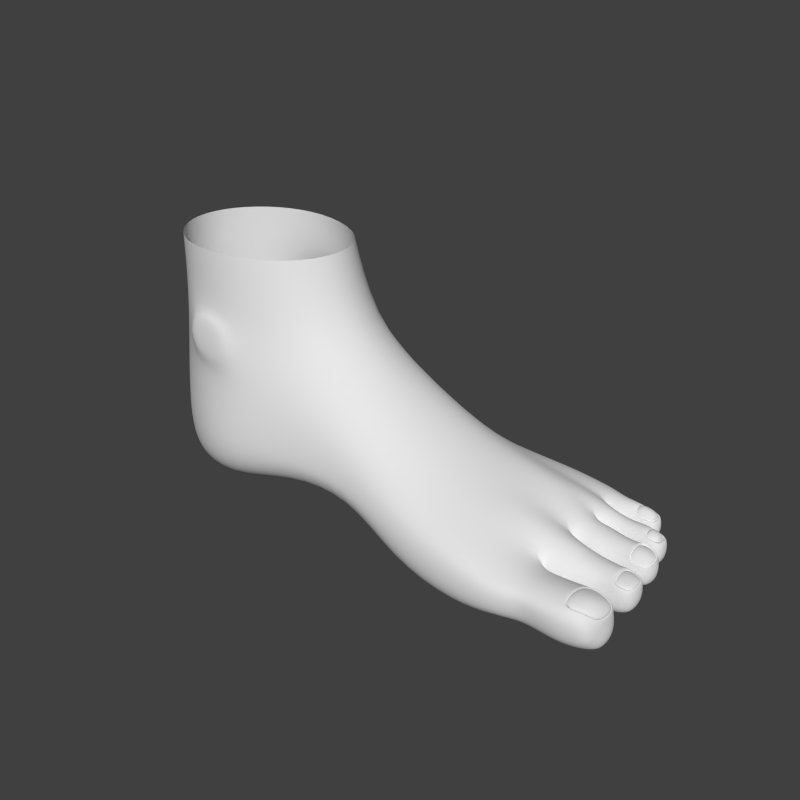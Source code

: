 # Source: foot.blend  (saved by Blender 2.71.0; exported with 4.5.12 LTS)
import bpy
from mathutils import Matrix  # noqa: F401  (used for matrix-valued properties, if any)

bpy.ops.wm.read_factory_settings(use_empty=True)
scene = bpy.context.scene
scene.name = 'Scene'

# ---- collections
col_collection_1 = bpy.data.collections.new('Collection 1'); scene.collection.children.link(col_collection_1)

# ---- materials (node trees are filled in below, after node groups)
mat_wired = bpy.data.materials.new('WIRED')
mat_wired.alpha_threshold = 0.0
mat_wired.use_transparent_shadow = False
mat_wired.roughness = 0.5
mat_wired.specular_intensity = 0.0
mat_wired.line_color = (0.0, 0.0, 0.0, 1.0)

# ---- material node trees

# ---- world
world_world = bpy.data.worlds.new('World'); scene.world = world_world
world_world.color = (0.05088, 0.05088, 0.05088)
world_world.use_sun_shadow = False
world_world.sun_shadow_jitter_overblur = 0.0
world_world.cycles.sampling_method = 'MANUAL'
world_world.cycles.sample_map_resolution = 256

# ---- meshes
me_circle_002 = bpy.data.meshes.new('Circle.002')
me_circle_002.from_pydata([(0.1477, 0.8378, 0.4534), (-0.312, 0.7826, 0.4534), (-0.6462, 0.4603, 0.4523), (-0.3483, -0.7747, 0.4534), (0.0851, -0.862, 0.4534), (0.6134, -0.5822, 0.4348), (0.8362, -0.002115, 0.4549), (0.6379, 0.569, 0.4359), (0.3589, 0.8746, -0.1174), (-0.3994, 0.7768, -0.092), (-0.6721, 0.4721, -0.2623), (-0.2641, -0.8163, -0.2597), (0.2322, -0.8396, -0.3029), (0.7655, -0.6191, -0.4151), (0.976, -0.003777, -0.2708), (0.7819, 0.6039, -0.4032), (0.3628, 1.014, -0.9976), (-0.4112, 0.8162, -0.9651), (-0.7118, 0.4832, -0.816), (-0.2705, -0.8444, -0.8185), (0.2341, -0.9364, -0.8675), (0.7444, -0.8673, -0.9648), (1.352, -0.4637, -0.8805), (0.7577, 0.8578, -0.9148), (1.389, -0.01327, -0.7675), (1.354, 0.4516, -0.8537), (0.18, 1.007, -2.147), (0.1114, -0.8525, -2.197), (0.1737, 1.095, -1.464), (-0.333, 0.8564, -1.471), (-0.7525, 0.4933, -1.464), (-0.381, -0.8318, -1.476), (0.1098, -1.108, -1.494), (0.745, -0.9179, -1.548), (1.997, -0.4361, -1.354), (0.7569, 0.947, -1.422), (1.924, 0.03385, -1.242), (1.996, 0.4109, -1.314), (-0.3723, -0.7745, -2.158), (-0.3241, 0.7498, -2.185), (0.7462, -0.7561, -1.899), (0.7639, 0.7502, -1.943), (-0.3281, -0.3596, -2.376), (-0.3042, 0.4705, -2.361), (0.1746, 0.5751, -2.322), (0.06392, -0.5314, -2.349), (0.7452, -0.4531, -1.968), (0.7676, 0.3759, -2.129), (0.155, 0.02121, -2.383), (-0.6795, -0.4562, -0.2612), (-0.3186, 0.04428, -2.409), (-0.655, -0.4446, 0.4525), (0.7574, -0.01592, -2.08), (-0.7203, -0.4664, -0.8152), (-0.7625, -0.47, -1.467), (-0.7229, -0.3985, -2.123), (-0.7171, 0.4474, -2.146), (-0.5899, -0.34, -2.298), (-0.6196, 0.3346, -2.317), (-0.769, 0.008455, 0.4509), (-0.7996, 0.008583, -0.2664), (-0.8515, 0.00924, -0.8197), (-0.9083, 0.01353, -1.46), (-0.8554, 0.02446, -2.121), (-0.6677, 0.001597, -2.32), (-0.915, 0.02834, -1.859), (-0.7636, -0.4435, -1.877), (-0.7565, 0.4956, -1.877), (0.1811, 1.125, -1.882), (0.7627, 0.8931, -1.709), (0.1095, -1.081, -1.941), (-0.3847, -0.8582, -1.911), (0.7441, -0.8783, -1.721), (-0.3313, 0.8521, -1.907), (-0.3416, -0.5332, -2.313), (1.331, -0.7754, -1.218), (1.331, 0.7714, -1.112), (1.904, -0.8569, -1.518), (1.894, 0.6964, -1.417), (1.328, -0.7965, -1.737), (1.33, 0.9661, -1.594), (1.895, -0.9945, -2.076), (1.885, 1.004, -1.658), (1.328, -0.6786, -1.95), (1.336, 0.8675, -1.797), (1.895, -0.8894, -2.27), (1.886, 1.023, -1.833), (1.327, -0.4399, -2.015), (1.418, 0.5043, -2.08), (1.903, -0.6765, -2.361), (1.913, 0.8328, -2.066), (1.342, 0.04759, -2.026), (2.0, -0.2194, -2.328), (1.328, 0.9044, -1.43), (1.885, 0.8791, -1.571), (1.329, -0.8251, -1.649), (1.895, -0.9975, -1.767), (2.672, -0.4534, -1.578), (2.505, 0.03902, -1.457), (2.679, 0.4747, -1.529), (2.497, -0.9791, -1.714), (2.446, 0.7454, -1.593), (2.495, -1.092, -2.101), (2.434, 1.176, -1.754), (2.495, -1.015, -2.267), (2.435, 1.205, -1.914), (2.497, -0.8723, -2.385), (2.446, 0.939, -2.149), (2.531, -0.2415, -2.462), (2.433, 0.9353, -1.64), (2.495, -1.074, -1.845), (2.867, -0.418, -1.765), (2.892, 0.08005, -1.725), (2.945, 0.4677, -1.707), (2.826, -0.9512, -1.803), (2.893, 0.7783, -1.734), (2.823, -1.053, -2.112), (2.824, 1.139, -1.788), (2.822, -0.9717, -2.215), (2.826, 1.166, -1.908), (2.821, -0.8238, -2.288), (2.833, 0.9799, -2.095), (2.876, -0.2055, -2.24), (2.831, 0.9383, -1.722), (2.825, -1.069, -1.892), (2.532, 0.3079, -1.462), (2.529, -0.2436, -1.482), (2.528, -0.693, -1.596), (2.518, 0.5858, -1.517), (2.884, 0.3009, -1.655), (2.87, -0.1687, -1.613), (2.831, -0.7291, -1.73), (2.913, 0.6317, -1.673), (2.022, 0.2942, -2.289), (2.861, 0.8114, -2.109), (2.069, 0.6171, -2.331), (2.533, 0.6977, -2.299), (2.882, 0.6014, -2.152), (2.912, 0.424, -2.102), (2.532, 0.4257, -2.339), (2.533, 0.07522, -2.369), (2.67, 0.2497, -2.371), (2.901, 0.2698, -2.142), (2.894, 0.08437, -2.109), (2.831, -0.618, -2.297), (2.529, -0.6108, -2.478), (2.86, -0.446, -2.201), (2.677, -0.4546, -2.473), (2.919, 0.7305, -2.076), (2.919, 0.9656, -1.728), (2.919, 1.086, -1.809), (2.922, 1.104, -1.905), (2.93, 1.003, -2.077), (2.94, 0.853, -2.087), (2.946, 0.7487, -2.019), (2.931, 0.785, -1.791), (3.033, 0.6409, -1.716), (2.994, 0.7518, -1.791), (3.0, 0.7145, -2.017), (3.034, 0.5805, -2.124), (3.033, 0.4622, -2.02), (3.034, 0.5043, -1.78), (2.99, 0.2816, -1.694), (3.005, 0.4509, -1.763), (2.996, 0.4242, -2.029), (2.996, 0.2695, -2.166), (2.991, 0.1166, -2.05), (2.99, 0.1234, -1.79), (3.038, -0.1445, -1.663), (3.032, 0.05567, -1.79), (3.032, 0.04635, -2.066), (3.038, -0.1445, -2.216), (3.015, -0.4138, -2.111), (3.032, -0.3657, -1.796), (2.994, -0.7423, -1.76), (2.992, -0.4649, -1.833), (2.973, -0.4734, -2.154), (2.974, -0.6216, -2.285), (2.973, -0.7989, -2.267), (2.975, -0.9023, -2.208), (2.981, -0.9809, -2.114), (2.993, -0.9957, -1.9), (2.994, -0.9345, -1.821), (3.008, 0.949, -1.731), (3.008, 1.069, -1.818), (3.011, 1.089, -1.917), (3.02, 1.018, -2.078), (3.03, 0.8892, -2.13), (3.019, 0.7589, -2.02), (3.002, 0.7976, -1.791), (3.132, 0.648, -1.757), (3.131, 0.7631, -1.839), (3.144, 0.7152, -2.114), (3.151, 0.5826, -2.186), (3.138, 0.4847, -2.098), (3.129, 0.5275, -1.798), (3.104, 0.2787, -1.737), (3.092, 0.4498, -1.756), (3.099, 0.4301, -2.061), (3.109, 0.2667, -2.188), (3.091, 0.1097, -2.056), (3.09, 0.1165, -1.792), (3.153, -0.1257, -1.748), (3.153, 0.02887, -1.805), (3.153, 0.01865, -2.095), (3.153, -0.137, -2.212), (3.136, -0.3184, -2.131), (3.141, -0.334, -1.804), (3.106, -0.7467, -1.752), (3.096, -0.4638, -1.836), (3.077, -0.4357, -2.167), (3.092, -0.5908, -2.31), (3.091, -0.7707, -2.287), (3.092, -0.8861, -2.223), (3.106, -0.9741, -2.121), (3.106, -1.002, -1.897), (3.106, -0.9381, -1.815), (3.111, 0.9526, -1.739), (3.111, 1.068, -1.827), (3.114, 1.093, -1.933), (3.122, 1.023, -2.092), (3.132, 0.8922, -2.139), (3.133, 0.7789, -2.091), (3.114, 0.8256, -1.823), (3.232, 0.6495, -1.752), (3.229, 0.7614, -1.832), (3.244, 0.7127, -2.113), (3.243, 0.5822, -2.18), (3.238, 0.4802, -2.115), (3.23, 0.5218, -1.797), (3.228, 0.2745, -1.738), (3.232, 0.4429, -1.807), (3.241, 0.4184, -2.129), (3.234, 0.2617, -2.195), (3.229, 0.1162, -2.118), (3.227, 0.1243, -1.849), (3.28, -0.1297, -1.757), (3.281, 0.03525, -1.84), (3.281, 0.02417, -2.123), (3.28, -0.1419, -2.24), (3.28, -0.3007, -2.185), (3.28, -0.3041, -1.838), (3.294, -0.7252, -1.736), (3.294, -0.4296, -1.845), (3.294, -0.3802, -2.253), (3.294, -0.5538, -2.364), (3.293, -0.7271, -2.343), (3.294, -0.8747, -2.266), (3.293, -0.9872, -2.145), (3.294, -1.021, -1.896), (3.294, -0.9463, -1.804), (3.118, 0.9515, -1.77), (3.213, 1.054, -1.833), (3.218, 1.071, -1.937), (3.224, 1.012, -2.075), (3.234, 0.8942, -2.111), (3.234, 0.7887, -2.071), (3.216, 0.8316, -1.827), (3.327, 0.6439, -1.753), (3.326, 0.7557, -1.827), (3.34, 0.7078, -2.103), (3.34, 0.5797, -2.165), (3.334, 0.4771, -2.105), (3.326, 0.5177, -1.792), (3.356, 0.2681, -1.739), (3.359, 0.434, -1.802), (3.368, 0.4098, -2.119), (3.362, 0.2538, -2.179), (3.356, 0.11, -2.108), (3.355, 0.1186, -1.844), (3.405, -0.14, -1.76), (3.405, 0.02557, -1.836), (3.405, 0.01482, -2.113), (3.405, -0.1507, -2.221), (3.405, -0.3092, -2.174), (3.405, -0.3155, -1.833), (3.459, -0.4621, -1.86), (3.459, -0.4168, -2.231), (3.461, -0.5635, -2.325), (3.459, -0.728, -2.314), (3.459, -0.8504, -2.239), (3.455, -0.9442, -2.127), (3.455, -0.9662, -1.885), (3.457, -0.8871, -1.803), (3.292, 0.9413, -1.841), (3.281, 1.025, -1.847), (3.295, 1.021, -1.93), (3.29, 0.9931, -2.04), (3.305, 0.9052, -2.049), (3.297, 0.8198, -2.039), (3.283, 0.853, -1.844), (3.326, 0.6419, -1.79), (3.403, 0.739, -1.835), (3.416, 0.696, -2.085), (3.417, 0.5798, -2.132), (3.411, 0.4818, -2.085), (3.403, 0.518, -1.804), (3.358, 0.2704, -1.765), (3.461, 0.4084, -1.816), (3.469, 0.386, -2.098), (3.466, 0.2448, -2.143), (3.458, 0.1127, -2.09), (3.456, 0.1222, -1.852), (3.421, -0.1385, -1.815), (3.504, 0.003374, -1.847), (3.504, -0.004863, -2.093), (3.506, -0.1605, -2.178), (3.504, -0.3141, -2.146), (3.504, -0.3268, -1.846), (3.56, -0.6517, -1.914), (3.543, -0.497, -1.917), (3.542, -0.4607, -2.2), (3.564, -0.5941, -2.247), (3.549, -0.7301, -2.261), (3.556, -0.8071, -2.173), (3.532, -0.8841, -2.087), (3.53, -0.8783, -1.986), (3.539, -0.7976, -1.914), (3.462, 0.6208, -1.829), (3.454, 0.7042, -1.85), (3.464, 0.6705, -2.052), (3.47, 0.5844, -2.068), (3.46, 0.5051, -2.051), (3.454, 0.5343, -1.829), (3.534, 0.2525, -1.844), (3.525, 0.3581, -1.837), (3.531, 0.3413, -2.063), (3.538, 0.2412, -2.08), (3.523, 0.14, -2.06), (3.521, 0.1477, -1.862), (3.578, -0.1709, -1.854), (3.567, -0.0423, -1.864), (3.567, -0.04971, -2.071), (3.578, -0.1733, -2.108), (3.569, -0.2646, -2.1), (3.566, -0.2912, -1.868), (2.933, 0.7557, -1.894), (2.939, 0.7424, -1.884), (2.985, 0.7582, -1.891), (3.01, 0.7523, -1.896), (3.135, 0.7698, -1.971), (3.124, 0.7727, -1.952), (3.235, 0.7683, -1.964), (3.227, 0.7847, -1.945), (3.333, 0.7626, -1.957), (3.301, 0.8313, -1.936), (3.413, 0.7444, -1.953), (3.47, 0.694, -1.938), (3.591, -0.6454, -2.087), (3.238, 0.4676, -1.946), (3.232, 0.4717, -1.944), (3.152, 0.06061, -1.944), (3.088, 0.08196, -1.922), (3.007, 0.4639, -1.884), (3.032, 0.4604, -1.881), (2.947, 0.09457, -1.921), (2.975, 0.4519, -1.886), (3.094, 0.4716, -1.9), (3.12, 0.4765, -1.923), (3.036, 0.08469, -1.923), (2.994, 0.09213, -1.92), (3.365, 0.4592, -1.939), (3.33, 0.4687, -1.936), (3.281, 0.06958, -1.969), (3.225, 0.08193, -1.976), (3.562, 0.2446, -1.954), (3.578, -0.03937, -1.953), (3.533, 0.1358, -1.946), (3.54, 0.3559, -1.921), (3.467, 0.5128, -1.926), (3.506, 0.03433, -1.961), (3.459, 0.08604, -1.966), (3.468, 0.4322, -1.941), (3.409, 0.4744, -1.934), (3.405, 0.05973, -1.962), (3.355, 0.07902, -1.969), (3.131, -0.3764, -1.964), (2.988, -0.4223, -1.992), (3.027, -0.4164, -1.967), (2.914, -0.385, -1.984), (3.578, -0.2894, -1.975), (3.544, -0.4608, -2.052), (3.506, -0.35, -1.995), (3.456, -0.3836, -2.035), (3.405, -0.3473, -2.001), (3.294, -0.3413, -2.038), (3.28, -0.3344, -2.009), (3.094, -0.383, -1.991), (3.487, 0.6014, -1.941), (3.603, -0.178, -1.977), (3.323, 0.926, -1.937), (0.269, 1.092, -0.3011), (-0.1401, 1.039, -0.2874), (0.2711, 1.152, -0.776), (-0.1465, 1.06, -0.7585), (-0.3011, -0.8785, -0.1878), (0.1952, -0.9017, -0.231), (-0.3074, -0.9066, -0.7466), (0.1972, -0.9985, -0.7956), (3.304, -0.7217, -1.744), (3.304, -0.4473, -1.845), (3.304, -0.9269, -1.806), (3.306, -0.7188, -1.761), (3.457, -0.4775, -1.858), (3.455, -0.8719, -1.805), (3.551, -0.6534, -1.909), (3.535, -0.5098, -1.911), (3.531, -0.7889, -1.909), (3.316, -0.7173, -1.772), (3.316, -0.4693, -1.863), (3.316, -0.9028, -1.828), (3.315, -0.7171, -1.735), (3.455, -0.4965, -1.875), (3.453, -0.8531, -1.827), (3.54, -0.6556, -1.921), (3.525, -0.5258, -1.923), (3.522, -0.778, -1.921), (3.306, -0.4627, -1.855), (3.306, -0.9104, -1.819), (3.456, -0.4909, -1.868), (3.454, -0.859, -1.818), (3.548, -0.6551, -1.915), (3.532, -0.521, -1.917), (3.529, -0.7815, -1.915), (3.315, -0.461, -1.83), (3.315, -0.9086, -1.794), (3.466, -0.6829, -1.749), (3.465, -0.4892, -1.842), (3.463, -0.8573, -1.793), (3.557, -0.6534, -1.89), (3.541, -0.5193, -1.892), (3.537, -0.7798, -1.89), (3.416, -0.1422, -1.769), (3.416, 0.001981, -1.835), (3.416, -0.295, -1.833), (3.429, -0.1377, -1.789), (3.503, -0.01735, -1.845), (3.502, -0.3048, -1.844), (3.567, -0.1691, -1.851), (3.557, -0.05712, -1.86), (3.557, -0.2738, -1.864), (3.421, -0.01965, -1.851), (3.42, -0.2763, -1.85), (3.356, 0.2681, -1.739), (3.498, -0.03558, -1.857), (3.502, -0.2824, -1.858), (3.559, -0.1705, -1.861), (3.551, -0.07095, -1.866), (3.55, -0.2568, -1.868), (3.429, -0.01449, -1.827), (3.427, -0.2805, -1.825), (3.515, -0.1505, -1.803), (3.508, -0.03101, -1.832), (3.512, -0.2868, -1.833), (3.572, -0.1708, -1.837), (3.563, -0.06766, -1.842), (3.562, -0.2603, -1.844), (3.359, 0.434, -1.802), (3.355, 0.1186, -1.844), (3.363, 0.269, -1.762), (3.461, 0.4084, -1.816), (3.456, 0.1222, -1.852), (3.534, 0.2525, -1.844), (3.525, 0.3581, -1.837), (3.521, 0.1477, -1.862), (3.362, 0.4252, -1.825), (3.357, 0.131, -1.864), (3.373, 0.2674, -1.75), (3.456, 0.4013, -1.837), (3.452, 0.1343, -1.871), (3.525, 0.2559, -1.864), (3.516, 0.3544, -1.857), (3.513, 0.1582, -1.881), (3.366, 0.4167, -1.819), (3.362, 0.1359, -1.856), (3.451, 0.3939, -1.83), (3.447, 0.1391, -1.863), (3.512, 0.2552, -1.856), (3.505, 0.3492, -1.849), (3.501, 0.1618, -1.872), (3.376, 0.4138, -1.806), (3.372, 0.1354, -1.843), (3.459, 0.2613, -1.767), (3.46, 0.3912, -1.817), (3.456, 0.1386, -1.85), (3.521, 0.2537, -1.843), (3.513, 0.3468, -1.836), (3.51, 0.1611, -1.859), (3.317, 0.6429, -1.783), (3.315, 0.7391, -1.846), (3.316, 0.5342, -1.817), (3.338, 0.6457, -1.761), (3.381, 0.7248, -1.853), (3.382, 0.5344, -1.827), (3.433, 0.623, -1.848), (3.426, 0.6948, -1.867), (3.425, 0.5485, -1.848), (3.325, 0.7219, -1.843), (3.326, 0.5514, -1.818), (3.106, 0.9522, -1.763), (3.38, 0.7099, -1.849), (3.38, 0.5517, -1.826), (3.423, 0.6253, -1.844), (3.417, 0.685, -1.86), (3.417, 0.5633, -1.844), (3.337, 0.7257, -1.814), (3.337, 0.5553, -1.789), (3.393, 0.6386, -1.776), (3.392, 0.7138, -1.82), (3.392, 0.5555, -1.798), (3.434, 0.6292, -1.815), (3.428, 0.6888, -1.831), (3.428, 0.5672, -1.815), (3.106, 1.059, -1.846), (3.109, 0.8339, -1.842), (3.131, 0.9525, -1.745), (3.202, 1.046, -1.851), (3.205, 0.8394, -1.845), (3.276, 0.9417, -1.859), (3.265, 1.02, -1.864), (3.268, 0.8594, -1.862), (3.118, 1.045, -1.842), (3.12, 0.8489, -1.838), (3.201, 1.033, -1.846), (3.203, 0.8536, -1.841), (3.264, 0.9423, -1.853), (3.255, 1.01, -1.857), (3.257, 0.871, -1.855), (3.131, 1.046, -1.817), (3.134, 0.8499, -1.813), (3.216, 0.9487, -1.751), (3.214, 1.034, -1.822), (3.217, 0.8546, -1.816), (3.278, 0.9433, -1.828), (3.269, 1.011, -1.832), (3.271, 0.872, -1.83)], [], [(4, 5, 13, 12), (6, 7, 15, 14), (1, 2, 10, 9), (3, 4, 12, 11), (5, 6, 14, 13), (0, 1, 9, 8), (7, 0, 8, 15), (51, 3, 11, 49), (9, 10, 18, 17), (19, 11, 395, 397), (16, 8, 391, 393), (15, 8, 16, 23), (49, 11, 19, 53), (12, 13, 21, 20), (69, 68, 26, 41), (41, 26, 44, 47), (42, 45, 48, 50), (20, 21, 33, 32), (68, 73, 39, 26), (70, 72, 40, 27), (16, 17, 29, 28), (24, 25, 37, 36), (17, 18, 30, 29), (22, 24, 36, 34), (23, 16, 28, 35), (53, 19, 31, 54), (71, 70, 27, 38), (19, 20, 32, 31), (44, 43, 50, 48), (27, 40, 46, 45), (50, 64, 57, 42), (38, 27, 45, 74), (26, 39, 43, 44), (58, 64, 50, 43), (60, 49, 53, 61), (59, 51, 49, 60), (45, 46, 52, 48), (47, 44, 48, 52), (61, 53, 54, 62), (73, 67, 56, 39), (65, 63, 56, 67), (71, 66, 54, 31), (39, 56, 58, 43), (64, 63, 55, 57), (74, 57, 55, 38), (10, 60, 61, 18), (2, 59, 60, 10), (18, 61, 62, 30), (66, 55, 63, 65), (58, 56, 63, 64), (29, 30, 67, 73), (31, 32, 70, 71), (38, 55, 66, 71), (62, 65, 67, 30), (32, 33, 72, 70), (28, 29, 73, 68), (35, 28, 68, 69), (54, 66, 65, 62), (74, 45, 42), (57, 74, 42), (22, 34, 77, 75), (37, 25, 76, 78), (94, 93, 80, 82), (95, 96, 81, 79), (79, 81, 85, 83), (82, 80, 84, 86), (86, 84, 88, 90), (83, 85, 89, 87), (91, 87, 89, 92), (88, 91, 92, 133), (78, 76, 93, 94), (75, 77, 96, 95), (15, 25, 24, 14), (14, 24, 22, 13), (13, 22, 75, 21), (21, 75, 95, 33), (33, 95, 79, 72), (72, 79, 83, 40), (40, 83, 87, 46), (46, 87, 91, 52), (52, 91, 88, 47), (47, 88, 84, 41), (41, 84, 80, 69), (69, 80, 93, 35), (35, 93, 76, 23), (23, 76, 25, 15), (85, 81, 102, 104), (94, 82, 103, 109), (78, 94, 109, 101), (133, 92, 108, 140), (36, 37, 125, 98), (81, 96, 110, 102), (37, 78, 101, 128), (86, 90, 107, 105), (92, 89, 106, 145), (89, 85, 104, 106), (82, 86, 105, 103), (96, 77, 100, 110), (140, 108, 122, 143), (102, 110, 124, 116), (125, 99, 113, 129), (145, 106, 120, 144), (104, 102, 116, 118), (126, 98, 112, 130), (109, 103, 117, 123), (103, 105, 119, 117), (127, 97, 111, 131), (110, 100, 114, 124), (105, 107, 121, 119), (128, 101, 115, 132), (106, 104, 118, 120), (101, 109, 123, 115), (98, 125, 129, 112), (97, 126, 130, 111), (100, 127, 131, 114), (99, 128, 132, 113), (34, 36, 98, 126), (77, 34, 127, 100), (37, 128, 99, 125), (34, 126, 97, 127), (90, 88, 133, 135), (107, 136, 134, 121), (90, 135, 136, 107), (134, 136, 137, 148), (136, 139, 138, 137), (135, 133, 139, 136), (139, 133, 140, 141), (139, 141, 142, 138), (141, 140, 143, 142), (147, 145, 144, 146), (108, 92, 145, 147), (108, 147, 146, 122), (357, 198, 232, 349), (358, 195, 229, 350), (340, 192, 226, 342), (339, 189, 223, 341), (185, 186, 220, 219), (170, 171, 205, 204), (117, 150, 149, 123), (119, 151, 150, 117), (121, 152, 151, 119), (134, 153, 152, 121), (148, 154, 153, 134), (336, 337, 154, 148), (123, 149, 155, 115), (167, 162, 196, 201), (115, 157, 156, 132), (336, 338, 157, 115), (137, 159, 158, 148), (138, 160, 159, 137), (356, 354, 160, 138), (132, 156, 161, 113), (164, 165, 199, 198), (113, 163, 162, 129), (356, 353, 163, 113), (142, 165, 164, 138), (143, 166, 165, 142), (355, 360, 166, 143), (129, 162, 167, 112), (161, 156, 190, 195), (112, 169, 168, 130), (355, 359, 169, 112), (122, 171, 170, 143), (146, 172, 171, 122), (379, 378, 172, 146), (130, 168, 173, 111), (158, 159, 193, 192), (111, 175, 174, 131), (379, 377, 175, 111), (144, 177, 176, 146), (120, 178, 177, 144), (118, 179, 178, 120), (116, 180, 179, 118), (124, 181, 180, 116), (114, 182, 181, 124), (131, 174, 182, 114), (173, 168, 202, 207), (176, 177, 211, 210), (179, 180, 214, 213), (182, 174, 208, 216), (151, 152, 186, 185), (337, 155, 189, 339), (156, 157, 191, 190), (159, 160, 194, 193), (162, 163, 197, 196), (165, 166, 200, 199), (168, 169, 203, 202), (171, 172, 206, 205), (174, 175, 209, 208), (177, 178, 212, 211), (180, 181, 215, 214), (149, 150, 184, 183), (152, 153, 187, 186), (155, 149, 183, 189), (338, 158, 192, 340), (354, 161, 195, 358), (353, 164, 198, 357), (360, 167, 201, 352), (359, 170, 204, 351), (378, 173, 207, 376), (377, 176, 210, 387), (178, 179, 213, 212), (181, 182, 216, 215), (150, 151, 185, 184), (153, 154, 188, 187), (349, 232, 266, 361), (350, 229, 263, 362), (342, 226, 260, 344), (341, 223, 257, 343), (219, 220, 254, 253), (352, 201, 235, 364), (351, 204, 238, 363), (376, 207, 241, 386), (387, 210, 244, 385), (212, 213, 247, 246), (215, 216, 250, 249), (183, 184, 218, 217), (186, 187, 221, 220), (189, 183, 217, 223), (192, 193, 227, 226), (195, 190, 224, 229), (198, 199, 233, 232), (201, 196, 230, 235), (204, 205, 239, 238), (207, 202, 236, 241), (210, 211, 245, 244), (213, 214, 248, 247), (216, 208, 242, 250), (184, 185, 219, 218), (187, 188, 222, 221), (190, 191, 225, 224), (193, 194, 228, 227), (196, 197, 231, 230), (199, 200, 234, 233), (202, 203, 237, 236), (205, 206, 240, 239), (208, 209, 243, 242), (211, 212, 246, 245), (214, 215, 249, 248), (259, 292, 492, 489), (260, 261, 294, 293), (218, 252, 516, 513), (254, 255, 288, 287), (284, 290, 520, 518), (364, 235, 269, 375), (363, 238, 272, 374), (386, 241, 275, 384), (385, 244, 277, 383), (246, 247, 280, 279), (249, 250, 283, 282), (223, 217, 499, 514), (220, 221, 255, 254), (290, 257, 517, 520), (226, 227, 261, 260), (229, 224, 258, 263), (232, 233, 267, 266), (235, 230, 264, 269), (238, 239, 273, 272), (241, 236, 270, 275), (244, 245, 278, 277), (247, 248, 281, 280), (317, 283, 404, 407), (218, 219, 253, 252), (221, 222, 256, 255), (224, 225, 259, 258), (227, 228, 262, 261), (230, 231, 265, 264), (233, 234, 268, 267), (236, 237, 271, 270), (239, 240, 274, 273), (283, 250, 401, 404), (245, 246, 279, 278), (248, 249, 282, 281), (317, 309, 348, 314, 315, 316), (294, 295, 322, 321), (299, 300, 327, 326), (370, 305, 332, 366), (390, 286, 287, 288), (266, 267, 300, 299), (329, 302, 461, 464), (272, 273, 306, 305), (275, 270, 432, 434), (277, 278, 312, 311), (280, 281, 315, 314), (310, 309, 405, 406), (252, 253, 286, 285), (255, 256, 289, 288), (296, 263, 490, 493), (261, 262, 295, 294), (298, 325, 463, 460), (267, 268, 301, 300), (331, 330, 438, 439), (273, 274, 307, 306), (242, 243, 400, 399), (278, 279, 313, 312), (281, 282, 316, 315), (253, 254, 287, 286), (343, 257, 290, 345), (344, 260, 293, 346), (362, 263, 296, 373), (361, 266, 299, 372), (375, 269, 302, 371), (374, 272, 305, 370), (384, 275, 308, 382), (383, 277, 311, 381), (279, 280, 314, 313), (282, 283, 317, 316), (389, 366, 332, 333), (365, 368, 326, 327), (318, 319, 347, 388), (305, 306, 333, 332), (300, 301, 328, 327), (373, 296, 323, 369), (306, 307, 334, 333), (371, 302, 329, 367), (292, 319, 495, 492), (323, 296, 493, 496), (382, 308, 335, 380), (302, 269, 458, 461), (265, 298, 460, 457), (346, 293, 320, 347), (271, 304, 436, 433), (330, 335, 440, 438), (372, 299, 326, 368), (293, 294, 321, 320), (367, 365, 327, 328), (191, 340, 342, 225), (188, 339, 341, 222), (115, 155, 337, 336), (148, 158, 338, 336), (154, 337, 339, 188), (157, 338, 340, 191), (225, 342, 344, 259), (222, 341, 343, 256), (256, 343, 345, 289), (259, 344, 346, 292), (292, 346, 347, 319), (237, 363, 374, 271), (113, 161, 354, 356), (231, 349, 361, 265), (324, 325, 368, 365), (262, 362, 373, 295), (160, 354, 358, 194), (228, 350, 362, 262), (163, 353, 357, 197), (166, 360, 352, 200), (304, 370, 366, 331), (234, 364, 375, 268), (197, 357, 349, 231), (271, 374, 370, 304), (194, 358, 350, 228), (138, 164, 353, 356), (169, 359, 351, 203), (203, 351, 363, 237), (268, 375, 371, 301), (143, 170, 359, 355), (200, 352, 364, 234), (301, 371, 367, 328), (295, 373, 369, 322), (265, 361, 372, 298), (112, 167, 360, 355), (298, 372, 368, 325), (329, 324, 365, 367), (206, 376, 386, 240), (388, 347, 320, 321), (314, 348, 312, 313), (307, 382, 380, 334), (209, 387, 385, 243), (240, 386, 384, 274), (330, 331, 366, 389), (175, 377, 387, 209), (111, 173, 378, 379), (243, 385, 383, 276), (276, 383, 381, 310), (284, 285, 286, 390), (309, 310, 381, 348), (172, 378, 376, 206), (348, 381, 311, 312), (274, 384, 382, 307), (146, 176, 377, 379), (369, 388, 321, 322), (323, 318, 388, 369), (380, 389, 333, 334), (335, 330, 389, 380), (345, 390, 288, 289), (290, 284, 390, 345), (391, 392, 394, 393), (9, 17, 394, 392), (8, 9, 392, 391), (17, 16, 393, 394), (395, 396, 398, 397), (11, 12, 396, 395), (20, 19, 397, 398), (12, 20, 398, 396), (407, 404, 413, 416), (405, 407, 416, 414), (401, 399, 408, 410), (403, 406, 415, 412), (243, 276, 403, 400), (276, 310, 406, 403), (250, 242, 399, 401), (309, 317, 407, 405), (412, 415, 422, 419), (409, 412, 419, 417), (415, 414, 421, 422), (408, 409, 417, 402), (404, 401, 410, 413), (399, 400, 409, 408), (406, 405, 414, 415), (400, 403, 412, 409), (420, 418, 425, 428), (423, 420, 428, 431), (421, 423, 431, 429), (418, 402, 411, 425), (410, 408, 402, 418), (414, 416, 423, 421), (416, 413, 420, 423), (413, 410, 418, 420), (425, 411, 426, 428), (411, 424, 427, 426), (428, 426, 429, 431), (426, 427, 430, 429), (402, 417, 424, 411), (422, 421, 429, 430), (417, 419, 427, 424), (419, 422, 430, 427), (438, 440, 448, 446), (434, 432, 303, 442), (433, 436, 444, 441), (436, 439, 447, 444), (304, 331, 439, 436), (270, 271, 433, 432), (335, 308, 437, 440), (308, 275, 434, 437), (447, 446, 454, 455), (303, 441, 449, 435), (445, 442, 450, 453), (448, 445, 453, 456), (440, 437, 445, 448), (437, 434, 442, 445), (432, 433, 441, 303), (439, 438, 446, 447), (450, 435, 451, 453), (435, 449, 452, 451), (453, 451, 454, 456), (451, 452, 455, 454), (444, 447, 455, 452), (441, 444, 452, 449), (442, 303, 435, 450), (446, 448, 456, 454), (460, 463, 471, 468), (464, 461, 469, 472), (463, 462, 470, 471), (443, 457, 465, 297), (324, 329, 464, 462), (325, 324, 462, 463), (269, 264, 443, 458), (264, 265, 457, 443), (297, 465, 473, 459), (469, 466, 474, 476), (470, 472, 479, 477), (466, 297, 459, 474), (457, 460, 468, 465), (458, 443, 297, 466), (462, 464, 472, 470), (461, 458, 466, 469), (474, 459, 467, 481), (473, 475, 483, 480), (475, 478, 486, 483), (479, 476, 484, 487), (471, 470, 477, 478), (472, 469, 476, 479), (468, 471, 478, 475), (465, 468, 475, 473), (481, 467, 482, 484), (467, 480, 483, 482), (484, 482, 485, 487), (482, 483, 486, 485), (477, 479, 487, 485), (476, 474, 481, 484), (459, 473, 480, 467), (478, 477, 485, 486), (496, 493, 501, 504), (495, 494, 502, 503), (488, 489, 497, 291), (493, 490, 498, 501), (318, 323, 496, 494), (319, 318, 494, 495), (263, 258, 488, 490), (258, 259, 489, 488), (502, 504, 512, 510), (498, 291, 491, 506), (497, 500, 508, 505), (500, 503, 511, 508), (492, 495, 503, 500), (489, 492, 500, 497), (490, 488, 291, 498), (494, 496, 504, 502), (506, 491, 507, 509), (491, 505, 508, 507), (509, 507, 510, 512), (507, 508, 511, 510), (501, 498, 506, 509), (291, 497, 505, 491), (503, 502, 510, 511), (504, 501, 509, 512), (499, 513, 521, 251), (513, 516, 523, 521), (518, 520, 527, 525), (520, 517, 524, 527), (252, 285, 519, 516), (217, 218, 513, 499), (285, 284, 518, 519), (257, 223, 514, 517), (527, 524, 532, 535), (524, 522, 529, 532), (523, 526, 534, 531), (526, 525, 533, 534), (519, 518, 525, 526), (517, 514, 522, 524), (516, 519, 526, 523), (514, 499, 251, 522), (532, 530, 533, 535), (530, 531, 534, 533), (515, 528, 531, 530), (529, 515, 530, 532), (522, 251, 515, 529), (525, 527, 535, 533), (521, 523, 531, 528), (251, 521, 528, 515)])
me_circle_002.polygons.foreach_set('use_smooth', [True] * 530)
_uv = me_circle_002.uv_layers.new(name='UVMap')
_uv.uv.foreach_set('vector', [0.043, 0.4532, 0.04082, 0.4017, 0.1264, 0.3756, 0.1186, 0.4427, 0.27, 0.9795, 0.2164, 0.9521, 0.254, 0.87, 0.3057, 0.9152, 0.1159, 0.9363, 0.06822, 0.9343, 0.06992, 0.8598, 0.1116, 0.8791, 0.04076, 0.4877, 0.043, 0.4532, 0.1186, 0.4427, 0.1128, 0.4868, 0.04082, 0.4017, 0.01942, 0.3446, 0.08629, 0.3169, 0.1264, 0.3756, 0.1629, 0.9407, 0.1159, 0.9363, 0.1116, 0.8791, 0.1937, 0.8851, 0.2164, 0.9521, 0.1629, 0.9407, 0.1937, 0.8851, 0.254, 0.87, 0.033, 0.5318, 0.04076, 0.4877, 0.1128, 0.4868, 0.1042, 0.5445, 0.1116, 0.8791, 0.06992, 0.8598, 0.07078, 0.8023, 0.1173, 0.7894, 0.1711, 0.4973, 0.1128, 0.4868, 0.1211, 0.4783, 0.1611, 0.4908, 0.2039, 0.7922, 0.1937, 0.8851, 0.1801, 0.855, 0.183, 0.8179, 0.254, 0.87, 0.1937, 0.8851, 0.2039, 0.7922, 0.2495, 0.8063, 0.1042, 0.5445, 0.1128, 0.4868, 0.1711, 0.4973, 0.1611, 0.5562, 0.1186, 0.4427, 0.1264, 0.3756, 0.196, 0.3848, 0.1819, 0.4396, 0.2525, 0.7144, 0.1873, 0.7009, 0.1865, 0.6719, 0.2547, 0.6846, 0.5844, 0.5814, 0.5229, 0.5969, 0.5223, 0.5528, 0.5833, 0.5419, 0.4755, 0.07082, 0.5154, 0.05618, 0.5208, 0.1129, 0.4721, 0.1114, 0.1819, 0.4396, 0.196, 0.3848, 0.2619, 0.3913, 0.246, 0.4594, 0.1873, 0.7009, 0.1315, 0.6941, 0.1282, 0.6641, 0.1865, 0.6719, 0.2873, 0.465, 0.2817, 0.3936, 0.3061, 0.3951, 0.3221, 0.4713, 0.2039, 0.7922, 0.1173, 0.7894, 0.1292, 0.7385, 0.1865, 0.7413, 0.3545, 0.8736, 0.327, 0.831, 0.4055, 0.7891, 0.4128, 0.8305, 0.1173, 0.7894, 0.07078, 0.8023, 0.07291, 0.7356, 0.1292, 0.7385, 0.1775, 0.3022, 0.1354, 0.2719, 0.1773, 0.2093, 0.2296, 0.2239, 0.2495, 0.8063, 0.2039, 0.7922, 0.1865, 0.7413, 0.251, 0.7471, 0.1611, 0.5562, 0.1711, 0.4973, 0.2376, 0.5142, 0.2296, 0.568, 0.2817, 0.5175, 0.2873, 0.465, 0.3221, 0.4713, 0.3087, 0.5241, 0.1711, 0.4973, 0.1819, 0.4396, 0.246, 0.4594, 0.2376, 0.5142, 0.5203, 0.1711, 0.4695, 0.1565, 0.4721, 0.1114, 0.5208, 0.1129, 0.5248, 0.02047, 0.5994, 0.03024, 0.5962, 0.06322, 0.5154, 0.05618, 0.4721, 0.1114, 0.435, 0.1025, 0.4485, 0.06916, 0.4755, 0.07082, 0.4724, 0.02208, 0.5248, 0.02047, 0.5154, 0.05618, 0.4749, 0.0521, 0.5229, 0.5969, 0.4747, 0.5732, 0.4769, 0.5418, 0.5223, 0.5528, 0.4364, 0.1389, 0.435, 0.1025, 0.4721, 0.1114, 0.4695, 0.1565, 0.09497, 0.594, 0.1042, 0.5445, 0.1611, 0.5562, 0.1524, 0.6078, 0.02367, 0.5786, 0.033, 0.5318, 0.1042, 0.5445, 0.09497, 0.594, 0.5154, 0.05618, 0.5962, 0.06322, 0.5915, 0.1112, 0.5208, 0.1129, 0.588, 0.1534, 0.5203, 0.1711, 0.5208, 0.1129, 0.5915, 0.1112, 0.1524, 0.6078, 0.1611, 0.5562, 0.2296, 0.568, 0.222, 0.6215, 0.1315, 0.6941, 0.07595, 0.6939, 0.07644, 0.6658, 0.1282, 0.6641, 0.0253, 0.6913, 0.02975, 0.6632, 0.07644, 0.6658, 0.07595, 0.6939, 0.2817, 0.5175, 0.2721, 0.5751, 0.2296, 0.568, 0.2376, 0.5142, 0.4747, 0.5732, 0.4334, 0.5502, 0.4454, 0.5323, 0.4769, 0.5418, 0.435, 0.1025, 0.4067, 0.09655, 0.4291, 0.05552, 0.4485, 0.06916, 0.4749, 0.0521, 0.4485, 0.06916, 0.4291, 0.05552, 0.4724, 0.02208, 0.06992, 0.8598, 0.0197, 0.8586, 0.01942, 0.8003, 0.07078, 0.8023, 0.06822, 0.9343, 0.01942, 0.9334, 0.0197, 0.8586, 0.06992, 0.8598, 0.07078, 0.8023, 0.01942, 0.8003, 0.02107, 0.7328, 0.07291, 0.7356, 0.2721, 0.5751, 0.2988, 0.5795, 0.295, 0.6278, 0.2654, 0.6278, 0.4454, 0.5323, 0.4334, 0.5502, 0.4067, 0.5173, 0.4295, 0.5045, 0.1292, 0.7385, 0.07291, 0.7356, 0.07595, 0.6939, 0.1315, 0.6941, 0.2376, 0.5142, 0.246, 0.4594, 0.2873, 0.465, 0.2817, 0.5175, 0.3087, 0.5241, 0.2988, 0.5795, 0.2721, 0.5751, 0.2817, 0.5175, 0.02107, 0.7328, 0.0253, 0.6913, 0.07595, 0.6939, 0.07291, 0.7356, 0.246, 0.4594, 0.2619, 0.3913, 0.2817, 0.3936, 0.2873, 0.465, 0.1865, 0.7413, 0.1292, 0.7385, 0.1315, 0.6941, 0.1873, 0.7009, 0.251, 0.7471, 0.1865, 0.7413, 0.1873, 0.7009, 0.2525, 0.7144, 0.2296, 0.568, 0.2721, 0.5751, 0.2654, 0.6278, 0.222, 0.6215, 0.4749, 0.0521, 0.5154, 0.05618, 0.4755, 0.07082, 0.4485, 0.06916, 0.4749, 0.0521, 0.4755, 0.07082, 0.1775, 0.3022, 0.2296, 0.2239, 0.277, 0.2505, 0.2307, 0.3159, 0.4055, 0.7891, 0.327, 0.831, 0.3165, 0.7867, 0.3855, 0.7585, 0.3805, 0.731, 0.3163, 0.7481, 0.316, 0.7285, 0.3778, 0.7136, 0.2844, 0.323, 0.3096, 0.2558, 0.3426, 0.2624, 0.2953, 0.3252, 0.2953, 0.3252, 0.3426, 0.2624, 0.3651, 0.2701, 0.3233, 0.3317, 0.3778, 0.7136, 0.316, 0.7285, 0.3145, 0.7047, 0.374, 0.6944, 0.6928, 0.6052, 0.6391, 0.5964, 0.6452, 0.5528, 0.6969, 0.5763, 0.6608, 0.04539, 0.7325, 0.03627, 0.7329, 0.06044, 0.6588, 0.07225, 0.6533, 0.1247, 0.6588, 0.07225, 0.7329, 0.06044, 0.7336, 0.1087, 0.6554, 0.1742, 0.6533, 0.1247, 0.7336, 0.1087, 0.7257, 0.1625, 0.3855, 0.7585, 0.3165, 0.7867, 0.3163, 0.7481, 0.3805, 0.731, 0.2307, 0.3159, 0.277, 0.2505, 0.3096, 0.2558, 0.2844, 0.323, 0.254, 0.87, 0.327, 0.831, 0.3545, 0.8736, 0.3057, 0.9152, 0.08629, 0.3169, 0.1354, 0.2719, 0.1775, 0.3022, 0.1264, 0.3756, 0.1264, 0.3756, 0.1775, 0.3022, 0.2307, 0.3159, 0.196, 0.3848, 0.196, 0.3848, 0.2307, 0.3159, 0.2844, 0.323, 0.2619, 0.3913, 0.2619, 0.3913, 0.2844, 0.323, 0.2953, 0.3252, 0.2817, 0.3936, 0.2817, 0.3936, 0.2953, 0.3252, 0.3233, 0.3317, 0.3061, 0.3951, 0.5994, 0.03024, 0.6608, 0.04539, 0.6588, 0.07225, 0.5962, 0.06322, 0.5962, 0.06322, 0.6588, 0.07225, 0.6533, 0.1247, 0.5915, 0.1112, 0.5915, 0.1112, 0.6533, 0.1247, 0.6554, 0.1742, 0.588, 0.1534, 0.5833, 0.5419, 0.6452, 0.5528, 0.6391, 0.5964, 0.5844, 0.5814, 0.2547, 0.6846, 0.3145, 0.7047, 0.316, 0.7285, 0.2525, 0.7144, 0.2525, 0.7144, 0.316, 0.7285, 0.3163, 0.7481, 0.251, 0.7471, 0.251, 0.7471, 0.3163, 0.7481, 0.3165, 0.7867, 0.2495, 0.8063, 0.2495, 0.8063, 0.3165, 0.7867, 0.327, 0.831, 0.254, 0.87, 0.3651, 0.2701, 0.3426, 0.2624, 0.3605, 0.2008, 0.3797, 0.2061, 0.3805, 0.731, 0.3778, 0.7136, 0.4323, 0.6819, 0.4409, 0.7086, 0.3855, 0.7585, 0.3805, 0.731, 0.4409, 0.7086, 0.4494, 0.7305, 0.7257, 0.1625, 0.7336, 0.1087, 0.7917, 0.1153, 0.7834, 0.1493, 0.4128, 0.8305, 0.4055, 0.7891, 0.4692, 0.7814, 0.4715, 0.8105, 0.3426, 0.2624, 0.3096, 0.2558, 0.3339, 0.1938, 0.3605, 0.2008, 0.4055, 0.7891, 0.3855, 0.7585, 0.4494, 0.7305, 0.4617, 0.7491, 0.6928, 0.6052, 0.6969, 0.5763, 0.7534, 0.5796, 0.7487, 0.6155, 0.7336, 0.1087, 0.7329, 0.06044, 0.7952, 0.04664, 0.7973, 0.07629, 0.7329, 0.06044, 0.7325, 0.03627, 0.7959, 0.02732, 0.7952, 0.04664, 0.3778, 0.7136, 0.374, 0.6944, 0.427, 0.6657, 0.4323, 0.6819, 0.3096, 0.2558, 0.277, 0.2505, 0.3168, 0.1891, 0.3339, 0.1938, 0.7834, 0.1493, 0.7917, 0.1153, 0.8389, 0.1371, 0.8241, 0.1737, 0.3605, 0.2008, 0.3339, 0.1938, 0.3487, 0.1617, 0.3716, 0.1679, 0.4692, 0.7814, 0.4845, 0.7587, 0.5339, 0.7517, 0.5187, 0.7778, 0.7973, 0.07629, 0.7952, 0.04664, 0.834, 0.04676, 0.8412, 0.07343, 0.3797, 0.2061, 0.3605, 0.2008, 0.3716, 0.1679, 0.3854, 0.1703, 0.2323, 0.1568, 0.2029, 0.1511, 0.2054, 0.104, 0.2344, 0.1131, 0.4409, 0.7086, 0.4323, 0.6819, 0.4692, 0.6653, 0.4865, 0.685, 0.4323, 0.6819, 0.427, 0.6657, 0.4647, 0.6533, 0.4692, 0.6653, 0.2851, 0.1733, 0.2636, 0.1462, 0.2763, 0.1068, 0.3087, 0.1396, 0.3339, 0.1938, 0.3168, 0.1891, 0.3338, 0.1545, 0.3487, 0.1617, 0.7487, 0.6155, 0.7534, 0.5796, 0.7987, 0.5935, 0.7881, 0.6207, 0.4617, 0.7491, 0.4494, 0.7305, 0.5112, 0.6973, 0.5181, 0.7248, 0.7952, 0.04664, 0.7959, 0.02732, 0.8317, 0.02809, 0.834, 0.04676, 0.4494, 0.7305, 0.4409, 0.7086, 0.4865, 0.685, 0.5112, 0.6973, 0.4715, 0.8105, 0.4692, 0.7814, 0.5187, 0.7778, 0.5186, 0.804, 0.2636, 0.1462, 0.2323, 0.1568, 0.2344, 0.1131, 0.2763, 0.1068, 0.3168, 0.1891, 0.2851, 0.1733, 0.3087, 0.1396, 0.3338, 0.1545, 0.4845, 0.7587, 0.4617, 0.7491, 0.5181, 0.7248, 0.5339, 0.7517, 0.2296, 0.2239, 0.1773, 0.2093, 0.2029, 0.1511, 0.2323, 0.1568, 0.277, 0.2505, 0.2296, 0.2239, 0.2851, 0.1733, 0.3168, 0.1891, 0.4055, 0.7891, 0.4617, 0.7491, 0.4845, 0.7587, 0.4692, 0.7814, 0.2296, 0.2239, 0.2323, 0.1568, 0.2636, 0.1462, 0.2851, 0.1733, 0.6969, 0.5763, 0.6452, 0.5528, 0.6994, 0.5202, 0.7149, 0.5463, 0.7534, 0.5796, 0.761, 0.5478, 0.812, 0.5725, 0.7987, 0.5935, 0.6969, 0.5763, 0.7149, 0.5463, 0.761, 0.5478, 0.7534, 0.5796, 0.812, 0.5725, 0.761, 0.5478, 0.8198, 0.5324, 0.8288, 0.5625, 0.761, 0.5478, 0.755, 0.5168, 0.8236, 0.4961, 0.8198, 0.5324, 0.7149, 0.5463, 0.6994, 0.5202, 0.755, 0.5168, 0.761, 0.5478, 0.755, 0.5168, 0.6994, 0.5202, 0.7402, 0.4822, 0.7605, 0.4934, 0.755, 0.5168, 0.7605, 0.4934, 0.8002, 0.4752, 0.8236, 0.4961, 0.7605, 0.4934, 0.7402, 0.4822, 0.7815, 0.4569, 0.8002, 0.4752, 0.8109, 0.0946, 0.7973, 0.07629, 0.8412, 0.07343, 0.8577, 0.1027, 0.7917, 0.1153, 0.7336, 0.1087, 0.7973, 0.07629, 0.8109, 0.0946, 0.7917, 0.1153, 0.8109, 0.0946, 0.8577, 0.1027, 0.8389, 0.1371, 0.8588, 0.4713, 0.8404, 0.466, 0.8406, 0.4488, 0.8589, 0.4548, 0.5697, 0.7377, 0.5592, 0.7267, 0.5682, 0.7203, 0.5792, 0.7315, 0.8703, 0.5541, 0.8657, 0.5402, 0.8742, 0.5375, 0.8797, 0.5509, 0.5316, 0.6755, 0.5184, 0.6768, 0.5214, 0.6621, 0.5381, 0.664, 0.808, 0.6221, 0.8162, 0.6073, 0.8243, 0.6118, 0.8174, 0.6253, 0.8389, 0.1813, 0.8529, 0.1556, 0.8637, 0.1642, 0.8531, 0.1832, 0.4692, 0.6653, 0.4805, 0.6605, 0.4927, 0.6748, 0.4865, 0.685, 0.4647, 0.6533, 0.4763, 0.6506, 0.4805, 0.6605, 0.4692, 0.6653, 0.7987, 0.5935, 0.8081, 0.6012, 0.7995, 0.6205, 0.7881, 0.6207, 0.812, 0.5725, 0.8202, 0.584, 0.8081, 0.6012, 0.7987, 0.5935, 0.8288, 0.5625, 0.8387, 0.5708, 0.8202, 0.584, 0.812, 0.5725, 0.8587, 0.5741, 0.859, 0.5762, 0.8387, 0.5708, 0.8288, 0.5625, 0.4865, 0.685, 0.4927, 0.6748, 0.5184, 0.6882, 0.5112, 0.6973, 0.5314, 0.806, 0.5329, 0.7827, 0.5473, 0.7875, 0.5426, 0.8068, 0.5112, 0.6973, 0.5318, 0.6986, 0.5375, 0.7183, 0.5181, 0.7248, 0.5325, 0.6847, 0.5366, 0.6876, 0.5318, 0.6986, 0.5112, 0.6973, 0.8198, 0.5324, 0.8465, 0.527, 0.8494, 0.5569, 0.8288, 0.5625, 0.8236, 0.4961, 0.8517, 0.5016, 0.8465, 0.527, 0.8198, 0.5324, 0.8581, 0.4848, 0.8628, 0.4884, 0.8517, 0.5016, 0.8236, 0.4961, 0.5181, 0.7248, 0.5375, 0.7183, 0.55, 0.7369, 0.5339, 0.7517, 0.8385, 0.4815, 0.8105, 0.4649, 0.8197, 0.4524, 0.8404, 0.466, 0.5339, 0.7517, 0.5472, 0.7581, 0.5329, 0.7827, 0.5187, 0.7778, 0.5608, 0.748, 0.5621, 0.7512, 0.5472, 0.7581, 0.5339, 0.7517, 0.8002, 0.4752, 0.8105, 0.4649, 0.8385, 0.4815, 0.8236, 0.4961, 0.7815, 0.4569, 0.7909, 0.4463, 0.8105, 0.4649, 0.8002, 0.4752, 0.7784, 0.4348, 0.7827, 0.4321, 0.7909, 0.4463, 0.7815, 0.4569, 0.5187, 0.7778, 0.5329, 0.7827, 0.5314, 0.806, 0.5186, 0.804, 0.55, 0.7369, 0.5375, 0.7183, 0.5512, 0.7128, 0.5592, 0.7267, 0.2054, 0.104, 0.2065, 0.08778, 0.2317, 0.09255, 0.2344, 0.1131, 0.1902, 0.09043, 0.1936, 0.0823, 0.2065, 0.08778, 0.2054, 0.104, 0.8389, 0.1371, 0.8529, 0.1556, 0.8389, 0.1813, 0.8241, 0.1737, 0.8577, 0.1027, 0.8761, 0.1249, 0.8529, 0.1556, 0.8389, 0.1371, 0.8897, 0.1117, 0.8933, 0.1233, 0.8761, 0.1249, 0.8577, 0.1027, 0.2344, 0.1131, 0.2317, 0.09255, 0.2617, 0.08466, 0.2763, 0.1068, 0.8494, 0.5569, 0.8465, 0.527, 0.8647, 0.527, 0.8657, 0.5402, 0.2763, 0.1068, 0.2977, 0.09623, 0.3222, 0.1239, 0.3087, 0.1396, 0.2853, 0.07805, 0.2929, 0.07709, 0.2977, 0.09623, 0.2763, 0.1068, 0.8412, 0.07343, 0.8602, 0.06588, 0.8751, 0.09098, 0.8577, 0.1027, 0.834, 0.04676, 0.8522, 0.0442, 0.8602, 0.06588, 0.8412, 0.07343, 0.8317, 0.02809, 0.8489, 0.03148, 0.8522, 0.0442, 0.834, 0.04676, 0.3716, 0.1679, 0.3786, 0.1497, 0.3928, 0.153, 0.3854, 0.1703, 0.3487, 0.1617, 0.3539, 0.1412, 0.3786, 0.1497, 0.3716, 0.1679, 0.3338, 0.1545, 0.3428, 0.1364, 0.3539, 0.1412, 0.3487, 0.1617, 0.3087, 0.1396, 0.3222, 0.1239, 0.3428, 0.1364, 0.3338, 0.1545, 0.2617, 0.08466, 0.2317, 0.09255, 0.2286, 0.07668, 0.2536, 0.07297, 0.8751, 0.09098, 0.8602, 0.06588, 0.8751, 0.0607, 0.8873, 0.08177, 0.3928, 0.153, 0.3786, 0.1497, 0.3827, 0.1358, 0.3981, 0.1401, 0.3428, 0.1364, 0.3222, 0.1239, 0.3304, 0.1144, 0.3483, 0.1247, 0.7995, 0.6205, 0.8081, 0.6012, 0.8162, 0.6073, 0.808, 0.6221, 0.5315, 0.683, 0.5184, 0.6882, 0.5184, 0.6768, 0.5316, 0.6755, 0.5375, 0.7183, 0.5318, 0.6986, 0.5502, 0.6962, 0.5512, 0.7128, 0.8465, 0.527, 0.8517, 0.5016, 0.8631, 0.5145, 0.8647, 0.527, 0.5329, 0.7827, 0.5472, 0.7581, 0.5559, 0.7677, 0.5473, 0.7875, 0.8105, 0.4649, 0.7909, 0.4463, 0.8008, 0.4379, 0.8197, 0.4524, 0.2317, 0.09255, 0.2065, 0.08778, 0.2103, 0.07512, 0.2286, 0.07668, 0.8529, 0.1556, 0.8761, 0.1249, 0.8788, 0.1452, 0.8637, 0.1642, 0.3222, 0.1239, 0.2977, 0.09623, 0.3094, 0.09033, 0.3304, 0.1144, 0.8602, 0.06588, 0.8522, 0.0442, 0.866, 0.0427, 0.8751, 0.0607, 0.3786, 0.1497, 0.3539, 0.1412, 0.3584, 0.1291, 0.3827, 0.1358, 0.4927, 0.6748, 0.4805, 0.6605, 0.4894, 0.6547, 0.5011, 0.6675, 0.8081, 0.6012, 0.8202, 0.584, 0.8252, 0.5969, 0.8162, 0.6073, 0.5184, 0.6882, 0.4927, 0.6748, 0.5011, 0.6675, 0.5184, 0.6768, 0.8627, 0.57, 0.8494, 0.5569, 0.8657, 0.5402, 0.8703, 0.5541, 0.562, 0.7426, 0.55, 0.7369, 0.5592, 0.7267, 0.5697, 0.7377, 0.8589, 0.4809, 0.8385, 0.4815, 0.8404, 0.466, 0.8588, 0.4713, 0.5335, 0.8202, 0.5314, 0.806, 0.5426, 0.8068, 0.5428, 0.8204, 0.8339, 0.197, 0.8389, 0.1813, 0.8531, 0.1832, 0.8465, 0.1989, 0.2765, 0.07092, 0.2617, 0.08466, 0.2536, 0.07297, 0.2685, 0.06355, 0.8933, 0.1036, 0.8751, 0.09098, 0.8873, 0.08177, 0.903, 0.09586, 0.8522, 0.0442, 0.8489, 0.03148, 0.8608, 0.02967, 0.866, 0.0427, 0.3539, 0.1412, 0.3428, 0.1364, 0.3483, 0.1247, 0.3584, 0.1291, 0.4805, 0.6605, 0.4763, 0.6506, 0.4837, 0.645, 0.4894, 0.6547, 0.8202, 0.584, 0.8387, 0.5708, 0.8414, 0.5832, 0.8252, 0.5969, 0.8589, 0.4548, 0.8406, 0.4488, 0.845, 0.4385, 0.8624, 0.4412, 0.5792, 0.7315, 0.5682, 0.7203, 0.5752, 0.7143, 0.5861, 0.7242, 0.8797, 0.5509, 0.8742, 0.5375, 0.8814, 0.5352, 0.8884, 0.5464, 0.5381, 0.664, 0.5214, 0.6621, 0.5256, 0.6525, 0.5389, 0.6516, 0.8174, 0.6253, 0.8243, 0.6118, 0.831, 0.6156, 0.8274, 0.6278, 0.5428, 0.8204, 0.5426, 0.8068, 0.5576, 0.8124, 0.5559, 0.8266, 0.8465, 0.1989, 0.8531, 0.1832, 0.8658, 0.1871, 0.86, 0.2022, 0.2685, 0.06355, 0.2536, 0.07297, 0.2474, 0.05792, 0.2634, 0.04838, 0.903, 0.09586, 0.8873, 0.08177, 0.9025, 0.0646, 0.9171, 0.07861, 0.866, 0.0427, 0.8608, 0.02967, 0.8817, 0.02371, 0.8871, 0.03902, 0.3584, 0.1291, 0.3483, 0.1247, 0.3552, 0.1083, 0.365, 0.1129, 0.5011, 0.6675, 0.4894, 0.6547, 0.4993, 0.6473, 0.5067, 0.6587, 0.8162, 0.6073, 0.8252, 0.5969, 0.8315, 0.6041, 0.8243, 0.6118, 0.5184, 0.6768, 0.5011, 0.6675, 0.5067, 0.6587, 0.5214, 0.6621, 0.8657, 0.5402, 0.8647, 0.527, 0.8721, 0.5265, 0.8742, 0.5375, 0.5592, 0.7267, 0.5512, 0.7128, 0.5621, 0.7091, 0.5682, 0.7203, 0.8404, 0.466, 0.8197, 0.4524, 0.8272, 0.4416, 0.8406, 0.4488, 0.5426, 0.8068, 0.5473, 0.7875, 0.5614, 0.793, 0.5576, 0.8124, 0.8531, 0.1832, 0.8637, 0.1642, 0.8749, 0.1719, 0.8658, 0.1871, 0.2536, 0.07297, 0.2286, 0.07668, 0.2281, 0.06308, 0.2474, 0.05792, 0.8873, 0.08177, 0.8751, 0.0607, 0.8938, 0.05181, 0.9025, 0.0646, 0.3981, 0.1401, 0.3827, 0.1358, 0.3872, 0.1159, 0.4064, 0.115, 0.3483, 0.1247, 0.3304, 0.1144, 0.3392, 0.1002, 0.3552, 0.1083, 0.4894, 0.6547, 0.4837, 0.645, 0.4915, 0.6369, 0.4993, 0.6473, 0.8252, 0.5969, 0.8414, 0.5832, 0.8393, 0.5987, 0.8315, 0.6041, 0.5512, 0.7128, 0.5502, 0.6962, 0.5604, 0.6968, 0.5621, 0.7091, 0.8647, 0.527, 0.8631, 0.5145, 0.8724, 0.5172, 0.8721, 0.5265, 0.5473, 0.7875, 0.5559, 0.7677, 0.5714, 0.7763, 0.5614, 0.793, 0.8197, 0.4524, 0.8008, 0.4379, 0.8159, 0.4317, 0.8272, 0.4416, 0.2286, 0.07668, 0.2103, 0.07512, 0.2101, 0.06109, 0.2281, 0.06308, 0.8637, 0.1642, 0.8788, 0.1452, 0.8851, 0.1612, 0.8749, 0.1719, 0.3304, 0.1144, 0.3094, 0.09033, 0.3294, 0.07876, 0.3392, 0.1002, 0.8751, 0.0607, 0.866, 0.0427, 0.8871, 0.03902, 0.8938, 0.05181, 0.3827, 0.1358, 0.3584, 0.1291, 0.365, 0.1129, 0.3872, 0.1159, 0.5691, 0.6975, 0.5757, 0.6965, 0.5749, 0.6985, 0.5709, 0.6995, 0.8814, 0.5352, 0.8787, 0.5261, 0.8839, 0.5257, 0.8864, 0.533, 0.4993, 0.6473, 0.5063, 0.6402, 0.5068, 0.6421, 0.5016, 0.6475, 0.831, 0.6156, 0.8366, 0.6095, 0.8404, 0.6145, 0.8357, 0.6184, 0.5199, 0.6401, 0.5261, 0.6457, 0.524, 0.6467, 0.5186, 0.642, 0.5559, 0.8266, 0.5576, 0.8124, 0.5713, 0.8133, 0.5693, 0.828, 0.86, 0.2022, 0.8658, 0.1871, 0.876, 0.1917, 0.8728, 0.2065, 0.2634, 0.04838, 0.2474, 0.05792, 0.2419, 0.04589, 0.2569, 0.03736, 0.9171, 0.07861, 0.9025, 0.0646, 0.9118, 0.05565, 0.9268, 0.0644, 0.8871, 0.03902, 0.8817, 0.02371, 0.8989, 0.02047, 0.9003, 0.03361, 0.365, 0.1129, 0.3552, 0.1083, 0.3615, 0.09741, 0.3673, 0.1006, 0.5214, 0.6621, 0.5067, 0.6587, 0.5077, 0.6573, 0.5201, 0.6598, 0.8243, 0.6118, 0.8315, 0.6041, 0.8366, 0.6095, 0.831, 0.6156, 0.5261, 0.6457, 0.5256, 0.6525, 0.5235, 0.6527, 0.524, 0.6467, 0.8742, 0.5375, 0.8721, 0.5265, 0.8787, 0.5261, 0.8814, 0.5352, 0.5682, 0.7203, 0.5621, 0.7091, 0.5692, 0.7072, 0.5752, 0.7143, 0.8406, 0.4488, 0.8272, 0.4416, 0.8331, 0.4328, 0.845, 0.4385, 0.5576, 0.8124, 0.5614, 0.793, 0.5725, 0.7977, 0.5713, 0.8133, 0.8658, 0.1871, 0.8749, 0.1719, 0.883, 0.1777, 0.876, 0.1917, 0.2474, 0.05792, 0.2281, 0.06308, 0.2282, 0.05243, 0.2419, 0.04589, 0.9025, 0.0646, 0.8938, 0.05181, 0.9045, 0.04538, 0.9118, 0.05565, 0.4064, 0.115, 0.3872, 0.1159, 0.3868, 0.0998, 0.402, 0.09361, 0.3662, 0.08564, 0.3615, 0.09741, 0.3609, 0.09663, 0.3651, 0.08545, 0.4993, 0.6473, 0.4915, 0.6369, 0.5025, 0.6294, 0.5063, 0.6402, 0.8315, 0.6041, 0.8393, 0.5987, 0.8428, 0.6055, 0.8366, 0.6095, 0.5621, 0.7091, 0.5604, 0.6968, 0.5691, 0.6975, 0.5692, 0.7072, 0.8721, 0.5265, 0.8724, 0.5172, 0.8797, 0.5183, 0.8787, 0.5261, 0.5614, 0.793, 0.5714, 0.7763, 0.5817, 0.7854, 0.5725, 0.7977, 0.8272, 0.4416, 0.8159, 0.4317, 0.8241, 0.4235, 0.8331, 0.4328, 0.2281, 0.06308, 0.2101, 0.06109, 0.2134, 0.04946, 0.2282, 0.05243, 0.8749, 0.1719, 0.8851, 0.1612, 0.8925, 0.1693, 0.883, 0.1777, 0.3615, 0.09741, 0.3552, 0.1083, 0.3546, 0.1067, 0.3609, 0.09663, 0.8938, 0.05181, 0.8871, 0.03902, 0.9003, 0.03361, 0.9045, 0.04538, 0.3872, 0.1159, 0.365, 0.1129, 0.3673, 0.1006, 0.3868, 0.0998, 0.3662, 0.08564, 0.3608, 0.07481, 0.3756, 0.06224, 0.3921, 0.08076, 0.3829, 0.09051, 0.3738, 0.09142, 0.8839, 0.5257, 0.8848, 0.5193, 0.8887, 0.5205, 0.889, 0.5255, 0.8471, 0.4307, 0.8376, 0.4257, 0.8417, 0.42, 0.8479, 0.4243, 0.8838, 0.2071, 0.884, 0.1945, 0.8903, 0.1949, 0.8945, 0.2049, 0.8454, 0.6228, 0.8366, 0.6278, 0.8357, 0.6184, 0.8404, 0.6145, 0.845, 0.4385, 0.8331, 0.4328, 0.8376, 0.4257, 0.8471, 0.4307, 0.5879, 0.8159, 0.5804, 0.8171, 0.5804, 0.8169, 0.5878, 0.8158, 0.876, 0.1917, 0.883, 0.1777, 0.8896, 0.1825, 0.884, 0.1945, 0.2419, 0.04589, 0.2282, 0.05243, 0.2282, 0.05137, 0.2397, 0.04552, 0.9118, 0.05565, 0.9045, 0.04538, 0.9126, 0.04029, 0.9167, 0.04996, 0.402, 0.09361, 0.3868, 0.0998, 0.3829, 0.09051, 0.3921, 0.08076, 0.3497, 0.06626, 0.3608, 0.07481, 0.3603, 0.07545, 0.3499, 0.06776, 0.5063, 0.6402, 0.5025, 0.6294, 0.5145, 0.6281, 0.5125, 0.6373, 0.8366, 0.6095, 0.8428, 0.6055, 0.8443, 0.6103, 0.8404, 0.6145, 0.581, 0.7117, 0.5752, 0.7143, 0.5753, 0.7115, 0.5791, 0.7103, 0.8787, 0.5261, 0.8797, 0.5183, 0.8848, 0.5193, 0.8839, 0.5257, 0.5905, 0.7901, 0.5947, 0.7975, 0.5945, 0.7976, 0.5904, 0.7902, 0.8331, 0.4328, 0.8241, 0.4235, 0.8305, 0.4181, 0.8376, 0.4257, 0.2184, 0.03525, 0.2278, 0.03252, 0.2278, 0.03335, 0.2196, 0.03584, 0.883, 0.1777, 0.8925, 0.1693, 0.8978, 0.175, 0.8896, 0.1825, 0.3392, 0.1002, 0.3294, 0.07876, 0.3308, 0.07949, 0.3396, 0.09946, 0.9045, 0.04538, 0.9003, 0.03361, 0.9083, 0.03079, 0.9126, 0.04029, 0.3868, 0.0998, 0.3673, 0.1006, 0.3738, 0.09142, 0.3829, 0.09051, 0.8274, 0.6278, 0.831, 0.6156, 0.8357, 0.6184, 0.8366, 0.6278, 0.5389, 0.6516, 0.5256, 0.6525, 0.5261, 0.6457, 0.5354, 0.6417, 0.8884, 0.5464, 0.8814, 0.5352, 0.8864, 0.533, 0.8942, 0.5411, 0.5861, 0.7242, 0.5752, 0.7143, 0.581, 0.7117, 0.591, 0.7174, 0.8624, 0.4412, 0.845, 0.4385, 0.8471, 0.4307, 0.8618, 0.4298, 0.5693, 0.828, 0.5713, 0.8133, 0.5804, 0.8171, 0.581, 0.8293, 0.8728, 0.2065, 0.876, 0.1917, 0.884, 0.1945, 0.8838, 0.2071, 0.2569, 0.03736, 0.2419, 0.04589, 0.2406, 0.0377, 0.2502, 0.02852, 0.9268, 0.0644, 0.9118, 0.05565, 0.9167, 0.04996, 0.929, 0.05267, 0.9003, 0.03361, 0.8989, 0.02047, 0.9119, 0.02076, 0.9083, 0.03079, 0.3673, 0.1006, 0.3615, 0.09741, 0.3662, 0.08564, 0.3738, 0.09142, 0.9055, 0.1944, 0.8945, 0.2049, 0.8903, 0.1949, 0.8958, 0.1867, 0.849, 0.4106, 0.8595, 0.4185, 0.8479, 0.4243, 0.8417, 0.42, 0.5829, 0.703, 0.5801, 0.6977, 0.5864, 0.6924, 0.5926, 0.7008, 0.884, 0.1945, 0.8896, 0.1825, 0.8958, 0.1867, 0.8903, 0.1949, 0.8376, 0.4257, 0.8305, 0.4181, 0.8356, 0.4153, 0.8417, 0.42, 0.591, 0.7174, 0.581, 0.7117, 0.5839, 0.7088, 0.5923, 0.7104, 0.8896, 0.1825, 0.8978, 0.175, 0.9003, 0.1813, 0.8958, 0.1867, 0.581, 0.8293, 0.5804, 0.8171, 0.5879, 0.8159, 0.5923, 0.8246, 0.5757, 0.6965, 0.5801, 0.6977, 0.5783, 0.6992, 0.5749, 0.6985, 0.5839, 0.7088, 0.581, 0.7117, 0.5791, 0.7103, 0.5815, 0.708, 0.2502, 0.02852, 0.2406, 0.0377, 0.2372, 0.03307, 0.2408, 0.02418, 0.5804, 0.8171, 0.5713, 0.8133, 0.5716, 0.8132, 0.5804, 0.8169, 0.5817, 0.7854, 0.5905, 0.7901, 0.5904, 0.7902, 0.5818, 0.7857, 0.8942, 0.5411, 0.8864, 0.533, 0.89, 0.531, 0.8987, 0.5349, 0.2134, 0.04946, 0.215, 0.04053, 0.2166, 0.04062, 0.2156, 0.04849, 0.2278, 0.03252, 0.2372, 0.03307, 0.2359, 0.03394, 0.2278, 0.03335, 0.8618, 0.4298, 0.8471, 0.4307, 0.8479, 0.4243, 0.8595, 0.4185, 0.8864, 0.533, 0.8839, 0.5257, 0.889, 0.5255, 0.89, 0.531, 0.8378, 0.4051, 0.849, 0.4106, 0.8417, 0.42, 0.8356, 0.4153, 0.5502, 0.6962, 0.5521, 0.6825, 0.5616, 0.6838, 0.5604, 0.6968, 0.8414, 0.5832, 0.8564, 0.5826, 0.852, 0.5949, 0.8393, 0.5987, 0.5112, 0.6973, 0.5184, 0.6882, 0.5315, 0.683, 0.5325, 0.6847, 0.8288, 0.5625, 0.8494, 0.5569, 0.8627, 0.57, 0.8587, 0.5741, 0.8387, 0.5708, 0.859, 0.5762, 0.8564, 0.5826, 0.8414, 0.5832, 0.5318, 0.6986, 0.5366, 0.6876, 0.5521, 0.6825, 0.5502, 0.6962, 0.5604, 0.6968, 0.5616, 0.6838, 0.5715, 0.6848, 0.5691, 0.6975, 0.8393, 0.5987, 0.852, 0.5949, 0.8536, 0.6058, 0.8428, 0.6055, 0.8428, 0.6055, 0.8536, 0.6058, 0.8517, 0.6151, 0.8443, 0.6103, 0.5691, 0.6975, 0.5715, 0.6848, 0.5801, 0.687, 0.5757, 0.6965, 0.5757, 0.6965, 0.5801, 0.687, 0.5864, 0.6924, 0.5801, 0.6977, 0.2101, 0.06109, 0.1971, 0.05759, 0.2011, 0.04584, 0.2134, 0.04946, 0.5339, 0.7517, 0.55, 0.7369, 0.562, 0.7426, 0.5608, 0.748, 0.5714, 0.7763, 0.5828, 0.7647, 0.5932, 0.7739, 0.5817, 0.7854, 0.5934, 0.8075, 0.5947, 0.7975, 0.6048, 0.7978, 0.6045, 0.8149, 0.8797, 0.5183, 0.8866, 0.506, 0.8928, 0.5108, 0.8848, 0.5193, 0.8517, 0.5016, 0.8628, 0.4884, 0.8674, 0.4964, 0.8631, 0.5145, 0.8724, 0.5172, 0.8774, 0.5022, 0.8866, 0.506, 0.8797, 0.5183, 0.5472, 0.7581, 0.5621, 0.7512, 0.5691, 0.7576, 0.5559, 0.7677, 0.7909, 0.4463, 0.7827, 0.4321, 0.7907, 0.4262, 0.8008, 0.4379, 0.215, 0.04053, 0.205, 0.03585, 0.2133, 0.02758, 0.2184, 0.03525, 0.8159, 0.4317, 0.8058, 0.4203, 0.8171, 0.4112, 0.8241, 0.4235, 0.5559, 0.7677, 0.5691, 0.7576, 0.5828, 0.7647, 0.5714, 0.7763, 0.2134, 0.04946, 0.2011, 0.04584, 0.205, 0.03585, 0.215, 0.04053, 0.8631, 0.5145, 0.8674, 0.4964, 0.8774, 0.5022, 0.8724, 0.5172, 0.8236, 0.4961, 0.8385, 0.4815, 0.8589, 0.4809, 0.8581, 0.4848, 0.2065, 0.08778, 0.1936, 0.0823, 0.1962, 0.07065, 0.2103, 0.07512, 0.2103, 0.07512, 0.1962, 0.07065, 0.1971, 0.05759, 0.2101, 0.06109, 0.8241, 0.4235, 0.8171, 0.4112, 0.8277, 0.4069, 0.8305, 0.4181, 0.8241, 0.1737, 0.8389, 0.1813, 0.8339, 0.197, 0.8248, 0.1946, 0.8008, 0.4379, 0.7907, 0.4262, 0.8058, 0.4203, 0.8159, 0.4317, 0.8305, 0.4181, 0.8277, 0.4069, 0.8378, 0.4051, 0.8356, 0.4153, 0.8848, 0.5193, 0.8928, 0.5108, 0.8976, 0.5161, 0.8887, 0.5205, 0.5817, 0.7854, 0.5932, 0.7739, 0.6027, 0.7834, 0.5905, 0.7901, 0.5186, 0.804, 0.5314, 0.806, 0.5335, 0.8202, 0.5293, 0.8208, 0.5905, 0.7901, 0.6027, 0.7834, 0.6048, 0.7978, 0.5947, 0.7975, 0.5879, 0.8159, 0.5934, 0.8075, 0.6045, 0.8149, 0.5923, 0.8246, 0.8788, 0.1452, 0.8966, 0.1348, 0.9002, 0.1513, 0.8851, 0.1612, 0.8996, 0.5252, 0.8987, 0.5349, 0.89, 0.531, 0.889, 0.5255, 0.9119, 0.02076, 0.9262, 0.03329, 0.9126, 0.04029, 0.9083, 0.03079, 0.8978, 0.175, 0.9111, 0.1732, 0.9115, 0.1836, 0.9003, 0.1813, 0.3094, 0.09033, 0.303, 0.07217, 0.3193, 0.05757, 0.3294, 0.07876, 0.8851, 0.1612, 0.9002, 0.1513, 0.9076, 0.1626, 0.8925, 0.1693, 0.2278, 0.03252, 0.2184, 0.03525, 0.2133, 0.02758, 0.2285, 0.02047, 0.2977, 0.09623, 0.2929, 0.07709, 0.303, 0.07217, 0.3094, 0.09033, 0.2763, 0.1068, 0.2617, 0.08466, 0.2765, 0.07092, 0.2853, 0.07805, 0.3294, 0.07876, 0.3193, 0.05757, 0.3363, 0.05121, 0.3408, 0.06995, 0.3408, 0.06995, 0.3363, 0.05121, 0.3518, 0.05142, 0.3497, 0.06626, 0.5199, 0.6401, 0.5125, 0.6373, 0.5145, 0.6281, 0.5275, 0.6319, 0.3608, 0.07481, 0.3497, 0.06626, 0.3518, 0.05142, 0.3756, 0.06224, 0.8761, 0.1249, 0.8933, 0.1233, 0.8966, 0.1348, 0.8788, 0.1452, 0.9262, 0.03329, 0.929, 0.05267, 0.9167, 0.04996, 0.9126, 0.04029, 0.8925, 0.1693, 0.9076, 0.1626, 0.9111, 0.1732, 0.8978, 0.175, 0.8577, 0.1027, 0.8751, 0.09098, 0.8933, 0.1036, 0.8897, 0.1117, 0.8976, 0.5161, 0.8996, 0.5252, 0.889, 0.5255, 0.8887, 0.5205, 0.5839, 0.7088, 0.5829, 0.703, 0.5926, 0.7008, 0.5923, 0.7104, 0.9115, 0.1836, 0.9055, 0.1944, 0.8958, 0.1867, 0.9003, 0.1813, 0.2372, 0.03307, 0.2278, 0.03252, 0.2285, 0.02047, 0.2408, 0.02418, 0.8517, 0.6151, 0.8454, 0.6228, 0.8404, 0.6145, 0.8443, 0.6103, 0.5261, 0.6457, 0.5199, 0.6401, 0.5275, 0.6319, 0.5354, 0.6417, 0.1801, 0.855, 0.1452, 0.8558, 0.1491, 0.8143, 0.183, 0.8179, 0.1116, 0.8791, 0.1173, 0.7894, 0.1491, 0.8143, 0.1452, 0.8558, 0.1937, 0.8851, 0.1116, 0.8791, 0.1452, 0.8558, 0.1801, 0.855, 0.1173, 0.7894, 0.2039, 0.7922, 0.183, 0.8179, 0.1491, 0.8143, 0.1211, 0.4783, 0.1212, 0.4531, 0.1725, 0.4461, 0.1611, 0.4908, 0.1128, 0.4868, 0.1186, 0.4427, 0.1212, 0.4531, 0.1211, 0.4783, 0.1819, 0.4396, 0.1711, 0.4973, 0.1611, 0.4908, 0.1725, 0.4461, 0.1186, 0.4427, 0.1819, 0.4396, 0.1725, 0.4461, 0.1212, 0.4531, 0.3651, 0.08545, 0.3609, 0.09663, 0.3603, 0.09513, 0.3639, 0.08493, 0.3603, 0.07545, 0.3651, 0.08545, 0.3639, 0.08493, 0.3593, 0.07642, 0.3546, 0.1067, 0.3396, 0.09946, 0.3406, 0.09815, 0.3538, 0.1035, 0.3415, 0.07093, 0.3499, 0.06776, 0.3504, 0.06978, 0.3426, 0.07199, 0.3294, 0.07876, 0.3408, 0.06995, 0.3415, 0.07093, 0.3308, 0.07949, 0.3408, 0.06995, 0.3497, 0.06626, 0.3499, 0.06776, 0.3415, 0.07093, 0.3552, 0.1083, 0.3392, 0.1002, 0.3396, 0.09946, 0.3546, 0.1067, 0.3608, 0.07481, 0.3662, 0.08564, 0.3651, 0.08545, 0.3603, 0.07545, 0.3426, 0.07199, 0.3504, 0.06978, 0.3501, 0.0706, 0.3427, 0.07274, 0.3338, 0.08026, 0.3426, 0.07199, 0.3427, 0.07274, 0.3343, 0.08094, 0.3504, 0.06978, 0.3593, 0.07642, 0.3587, 0.07687, 0.3501, 0.0706, 0.3406, 0.09815, 0.3338, 0.08026, 0.3343, 0.08094, 0.3416, 0.09754, 0.3609, 0.09663, 0.3546, 0.1067, 0.3538, 0.1035, 0.3603, 0.09513, 0.3396, 0.09946, 0.3308, 0.07949, 0.3338, 0.08026, 0.3406, 0.09815, 0.3499, 0.06776, 0.3603, 0.07545, 0.3593, 0.07642, 0.3504, 0.06978, 0.3308, 0.07949, 0.3415, 0.07093, 0.3426, 0.07199, 0.3338, 0.08026, 0.3596, 0.09534, 0.3532, 0.1029, 0.3528, 0.1013, 0.3577, 0.09447, 0.3632, 0.08518, 0.3596, 0.09534, 0.3577, 0.09447, 0.3613, 0.08562, 0.3587, 0.07687, 0.3632, 0.08518, 0.3613, 0.08562, 0.357, 0.07824, 0.3532, 0.1029, 0.3416, 0.09754, 0.3432, 0.09595, 0.3528, 0.1013, 0.3538, 0.1035, 0.3406, 0.09815, 0.3416, 0.09754, 0.3532, 0.1029, 0.3593, 0.07642, 0.3639, 0.08493, 0.3632, 0.08518, 0.3587, 0.07687, 0.3639, 0.08493, 0.3603, 0.09513, 0.3596, 0.09534, 0.3632, 0.08518, 0.3603, 0.09513, 0.3538, 0.1035, 0.3532, 0.1029, 0.3596, 0.09534, 0.3528, 0.1013, 0.3432, 0.09595, 0.3501, 0.08705, 0.3577, 0.09447, 0.3432, 0.09595, 0.3362, 0.08135, 0.3439, 0.07493, 0.3501, 0.08705, 0.3577, 0.09447, 0.3501, 0.08705, 0.357, 0.07824, 0.3613, 0.08562, 0.3501, 0.08705, 0.3439, 0.07493, 0.3495, 0.07257, 0.357, 0.07824, 0.3416, 0.09754, 0.3343, 0.08094, 0.3362, 0.08135, 0.3432, 0.09595, 0.3501, 0.0706, 0.3587, 0.07687, 0.357, 0.07824, 0.3495, 0.07257, 0.3343, 0.08094, 0.3427, 0.07274, 0.3439, 0.07493, 0.3362, 0.08135, 0.3427, 0.07274, 0.3501, 0.0706, 0.3495, 0.07257, 0.3439, 0.07493, 0.2278, 0.03335, 0.2359, 0.03394, 0.2345, 0.03464, 0.228, 0.03416, 0.2397, 0.04552, 0.2282, 0.05137, 0.2275, 0.04837, 0.2375, 0.04466, 0.2156, 0.04849, 0.2166, 0.04062, 0.2183, 0.04083, 0.2179, 0.04704, 0.2166, 0.04062, 0.2196, 0.03584, 0.2209, 0.03629, 0.2183, 0.04083, 0.215, 0.04053, 0.2184, 0.03525, 0.2196, 0.03584, 0.2166, 0.04062, 0.2282, 0.05243, 0.2134, 0.04946, 0.2156, 0.04849, 0.2282, 0.05137, 0.2372, 0.03307, 0.2406, 0.0377, 0.239, 0.03817, 0.2359, 0.03394, 0.2406, 0.0377, 0.2419, 0.04589, 0.2397, 0.04552, 0.239, 0.03817, 0.2209, 0.03629, 0.228, 0.03416, 0.2282, 0.03626, 0.2223, 0.03774, 0.2275, 0.04837, 0.2179, 0.04704, 0.2195, 0.04571, 0.2273, 0.04607, 0.2372, 0.0384, 0.2375, 0.04466, 0.236, 0.04358, 0.2353, 0.03874, 0.2345, 0.03464, 0.2372, 0.0384, 0.2353, 0.03874, 0.2333, 0.03631, 0.2359, 0.03394, 0.239, 0.03817, 0.2372, 0.0384, 0.2345, 0.03464, 0.239, 0.03817, 0.2397, 0.04552, 0.2375, 0.04466, 0.2372, 0.0384, 0.2282, 0.05137, 0.2156, 0.04849, 0.2179, 0.04704, 0.2275, 0.04837, 0.2196, 0.03584, 0.2278, 0.03335, 0.228, 0.03416, 0.2209, 0.03629, 0.236, 0.04358, 0.2273, 0.04607, 0.2275, 0.04058, 0.2353, 0.03874, 0.2273, 0.04607, 0.2195, 0.04571, 0.2203, 0.04108, 0.2275, 0.04058, 0.2353, 0.03874, 0.2275, 0.04058, 0.2282, 0.03626, 0.2333, 0.03631, 0.2275, 0.04058, 0.2203, 0.04108, 0.2223, 0.03774, 0.2282, 0.03626, 0.2183, 0.04083, 0.2209, 0.03629, 0.2223, 0.03774, 0.2203, 0.04108, 0.2179, 0.04704, 0.2183, 0.04083, 0.2203, 0.04108, 0.2195, 0.04571, 0.2375, 0.04466, 0.2275, 0.04837, 0.2273, 0.04607, 0.236, 0.04358, 0.228, 0.03416, 0.2345, 0.03464, 0.2333, 0.03631, 0.2282, 0.03626, 0.5904, 0.7902, 0.5945, 0.7976, 0.5925, 0.7982, 0.5889, 0.7922, 0.5878, 0.8158, 0.5804, 0.8169, 0.5807, 0.8144, 0.5869, 0.8138, 0.5945, 0.7976, 0.5933, 0.8074, 0.5912, 0.8066, 0.5925, 0.7982, 0.5728, 0.7978, 0.5818, 0.7857, 0.5824, 0.7879, 0.5749, 0.7987, 0.5934, 0.8075, 0.5879, 0.8159, 0.5878, 0.8158, 0.5933, 0.8074, 0.5947, 0.7975, 0.5934, 0.8075, 0.5933, 0.8074, 0.5945, 0.7976, 0.5713, 0.8133, 0.5725, 0.7977, 0.5728, 0.7978, 0.5716, 0.8132, 0.5725, 0.7977, 0.5817, 0.7854, 0.5818, 0.7857, 0.5728, 0.7978, 0.5749, 0.7987, 0.5824, 0.7879, 0.5823, 0.7887, 0.5753, 0.7989, 0.5807, 0.8144, 0.5735, 0.8121, 0.5739, 0.8116, 0.5804, 0.8134, 0.5912, 0.8066, 0.5869, 0.8138, 0.586, 0.8129, 0.5901, 0.8062, 0.5735, 0.8121, 0.5749, 0.7987, 0.5753, 0.7989, 0.5739, 0.8116, 0.5818, 0.7857, 0.5904, 0.7902, 0.5889, 0.7922, 0.5824, 0.7879, 0.5716, 0.8132, 0.5728, 0.7978, 0.5749, 0.7987, 0.5735, 0.8121, 0.5933, 0.8074, 0.5878, 0.8158, 0.5869, 0.8138, 0.5912, 0.8066, 0.5804, 0.8169, 0.5716, 0.8132, 0.5735, 0.8121, 0.5807, 0.8144, 0.5739, 0.8116, 0.5753, 0.7989, 0.5765, 0.7993, 0.575, 0.8109, 0.5823, 0.7887, 0.5882, 0.7926, 0.5876, 0.7938, 0.5826, 0.79, 0.5882, 0.7926, 0.5913, 0.7982, 0.59, 0.7987, 0.5876, 0.7938, 0.586, 0.8129, 0.5804, 0.8134, 0.581, 0.8123, 0.5856, 0.8116, 0.5925, 0.7982, 0.5912, 0.8066, 0.5901, 0.8062, 0.5913, 0.7982, 0.5869, 0.8138, 0.5807, 0.8144, 0.5804, 0.8134, 0.586, 0.8129, 0.5889, 0.7922, 0.5925, 0.7982, 0.5913, 0.7982, 0.5882, 0.7926, 0.5824, 0.7879, 0.5889, 0.7922, 0.5882, 0.7926, 0.5823, 0.7887, 0.575, 0.8109, 0.5765, 0.7993, 0.5824, 0.8022, 0.581, 0.8123, 0.5765, 0.7993, 0.5826, 0.79, 0.5876, 0.7938, 0.5824, 0.8022, 0.581, 0.8123, 0.5824, 0.8022, 0.5887, 0.8057, 0.5856, 0.8116, 0.5824, 0.8022, 0.5876, 0.7938, 0.59, 0.7987, 0.5887, 0.8057, 0.5901, 0.8062, 0.586, 0.8129, 0.5856, 0.8116, 0.5887, 0.8057, 0.5804, 0.8134, 0.5739, 0.8116, 0.575, 0.8109, 0.581, 0.8123, 0.5753, 0.7989, 0.5823, 0.7887, 0.5826, 0.79, 0.5765, 0.7993, 0.5913, 0.7982, 0.5901, 0.8062, 0.5887, 0.8057, 0.59, 0.7987, 0.5815, 0.708, 0.5791, 0.7103, 0.5787, 0.7094, 0.5806, 0.7074, 0.5783, 0.6992, 0.5806, 0.7034, 0.58, 0.7035, 0.578, 0.7001, 0.5708, 0.7063, 0.5709, 0.6995, 0.5716, 0.7002, 0.5715, 0.7061, 0.5791, 0.7103, 0.5753, 0.7115, 0.5754, 0.7105, 0.5787, 0.7094, 0.5829, 0.703, 0.5839, 0.7088, 0.5815, 0.708, 0.5806, 0.7034, 0.5801, 0.6977, 0.5829, 0.703, 0.5806, 0.7034, 0.5783, 0.6992, 0.5752, 0.7143, 0.5692, 0.7072, 0.5708, 0.7063, 0.5753, 0.7115, 0.5692, 0.7072, 0.5691, 0.6975, 0.5709, 0.6995, 0.5708, 0.7063, 0.58, 0.7035, 0.5806, 0.7074, 0.5791, 0.7067, 0.5782, 0.7041, 0.5754, 0.7105, 0.5715, 0.7061, 0.5735, 0.7054, 0.5756, 0.7089, 0.5716, 0.7002, 0.5751, 0.6995, 0.5752, 0.7012, 0.5727, 0.7014, 0.5751, 0.6995, 0.578, 0.7001, 0.5771, 0.7017, 0.5752, 0.7012, 0.5749, 0.6985, 0.5783, 0.6992, 0.578, 0.7001, 0.5751, 0.6995, 0.5709, 0.6995, 0.5749, 0.6985, 0.5751, 0.6995, 0.5716, 0.7002, 0.5753, 0.7115, 0.5708, 0.7063, 0.5715, 0.7061, 0.5754, 0.7105, 0.5806, 0.7034, 0.5815, 0.708, 0.5806, 0.7074, 0.58, 0.7035, 0.5756, 0.7089, 0.5735, 0.7054, 0.5759, 0.7048, 0.5777, 0.7078, 0.5735, 0.7054, 0.5727, 0.7014, 0.5752, 0.7012, 0.5759, 0.7048, 0.5777, 0.7078, 0.5759, 0.7048, 0.5782, 0.7041, 0.5791, 0.7067, 0.5759, 0.7048, 0.5752, 0.7012, 0.5771, 0.7017, 0.5782, 0.7041, 0.5787, 0.7094, 0.5754, 0.7105, 0.5756, 0.7089, 0.5777, 0.7078, 0.5715, 0.7061, 0.5716, 0.7002, 0.5727, 0.7014, 0.5735, 0.7054, 0.578, 0.7001, 0.58, 0.7035, 0.5782, 0.7041, 0.5771, 0.7017, 0.5806, 0.7074, 0.5787, 0.7094, 0.5777, 0.7078, 0.5791, 0.7067, 0.5077, 0.6573, 0.5016, 0.6475, 0.5029, 0.6477, 0.5084, 0.6563, 0.5016, 0.6475, 0.5068, 0.6421, 0.5075, 0.6429, 0.5029, 0.6477, 0.5186, 0.642, 0.524, 0.6467, 0.5227, 0.647, 0.518, 0.6428, 0.524, 0.6467, 0.5235, 0.6527, 0.5223, 0.6524, 0.5227, 0.647, 0.5063, 0.6402, 0.5125, 0.6373, 0.5122, 0.6395, 0.5068, 0.6421, 0.5067, 0.6587, 0.4993, 0.6473, 0.5016, 0.6475, 0.5077, 0.6573, 0.5125, 0.6373, 0.5199, 0.6401, 0.5186, 0.642, 0.5122, 0.6395, 0.5256, 0.6525, 0.5214, 0.6621, 0.5201, 0.6598, 0.5235, 0.6527, 0.5227, 0.647, 0.5223, 0.6524, 0.5204, 0.6512, 0.5205, 0.6475, 0.5223, 0.6524, 0.5194, 0.6586, 0.5184, 0.6569, 0.5204, 0.6512, 0.5075, 0.6429, 0.5124, 0.6407, 0.5128, 0.6428, 0.5093, 0.6444, 0.5124, 0.6407, 0.518, 0.6428, 0.5167, 0.6451, 0.5128, 0.6428, 0.5122, 0.6395, 0.5186, 0.642, 0.518, 0.6428, 0.5124, 0.6407, 0.5235, 0.6527, 0.5201, 0.6598, 0.5194, 0.6586, 0.5223, 0.6524, 0.5068, 0.6421, 0.5122, 0.6395, 0.5124, 0.6407, 0.5075, 0.6429, 0.5201, 0.6598, 0.5077, 0.6573, 0.5084, 0.6563, 0.5194, 0.6586, 0.5204, 0.6512, 0.5136, 0.6497, 0.5167, 0.6451, 0.5205, 0.6475, 0.5136, 0.6497, 0.5093, 0.6444, 0.5128, 0.6428, 0.5167, 0.6451, 0.51, 0.654, 0.5048, 0.648, 0.5093, 0.6444, 0.5136, 0.6497, 0.5184, 0.6569, 0.51, 0.654, 0.5136, 0.6497, 0.5204, 0.6512, 0.5194, 0.6586, 0.5084, 0.6563, 0.51, 0.654, 0.5184, 0.6569, 0.518, 0.6428, 0.5227, 0.647, 0.5205, 0.6475, 0.5167, 0.6451, 0.5029, 0.6477, 0.5075, 0.6429, 0.5093, 0.6444, 0.5048, 0.648, 0.5084, 0.6563, 0.5029, 0.6477, 0.5048, 0.648, 0.51, 0.654])
me_circle_002.materials.append(mat_wired)
me_circle_002.use_remesh_preserve_volume = False
me_circle_002.use_remesh_preserve_attributes = False
me_circle_002.use_mirror_vertex_groups = False
me_circle_002.update()

# ---- objects
ob_circle_002 = bpy.data.objects.new('Circle.002', me_circle_002)

# ---- transforms, parenting, visibility, modifiers, constraints
ob_circle_002.location = (0.0, 0.0, 0.0)
ob_circle_002.scale = (1.352, 1.0, 1.0)
ob_circle_002.lineart.crease_threshold = 0.0
_m = ob_circle_002.modifiers.new('Subsurf', 'SUBSURF')
_m.uv_smooth = 'PRESERVE_CORNERS'
_m.quality = 2
_m.show_only_control_edges = False

# ---- collection membership
col_collection_1.objects.link(ob_circle_002)

# ---- scene / render settings (as saved in the file)
scene.frame_start = 1; scene.frame_end = 1; scene.frame_set(1)
scene.render.engine = 'BLENDER_EEVEE_NEXT'
scene.render.image_settings.compression = 90
scene.render.resolution_y = 1920
scene.render.resolution_percentage = 50
scene.render.dither_intensity = 0.0
scene.render.film_transparent = True
scene.render.bake_margin = 2
scene.cycles.use_denoising = False
scene.cycles.samples = 10
scene.cycles.sampling_pattern = 'TABULATED_SOBOL'
scene.cycles.light_sampling_threshold = 0.0
scene.cycles.use_adaptive_sampling = False
scene.cycles.use_light_tree = False
scene.cycles.blur_glossy = 0.0
scene.cycles.volume_bounces = 1
scene.cycles.pixel_filter_type = 'GAUSSIAN'
scene.cycles.sample_clamp_indirect = 0.0
scene.view_settings.view_transform = 'Standard'
bpy.context.view_layer.update()

# ---- added for rendering (the .blend has no active camera and no usable light): camera, sun
cam_auto = bpy.data.cameras.new('AutoCamera')
cam_auto.lens = 50.0
cam_auto.sensor_width = 36.0
cam_auto.clip_end = 1000.0
ob_auto_camera = bpy.data.objects.new('AutoCamera', cam_auto)
scene.collection.objects.link(ob_auto_camera)
ob_auto_camera.location = (8.44091, -7.90062, 4.28783)
ob_auto_camera.rotation_euler = (1.09748, -7.21219e-08, 0.694738)
scene.camera = ob_auto_camera
light_auto_sun = bpy.data.lights.new('AutoSun', 'SUN')
light_auto_sun.energy = 3.0
light_auto_sun.angle = 0.0523599
ob_auto_sun = bpy.data.objects.new('AutoSun', light_auto_sun)
scene.collection.objects.link(ob_auto_sun)
ob_auto_sun.rotation_euler = (0.872665, 0.174533, 0.523599)
bpy.context.view_layer.update()
